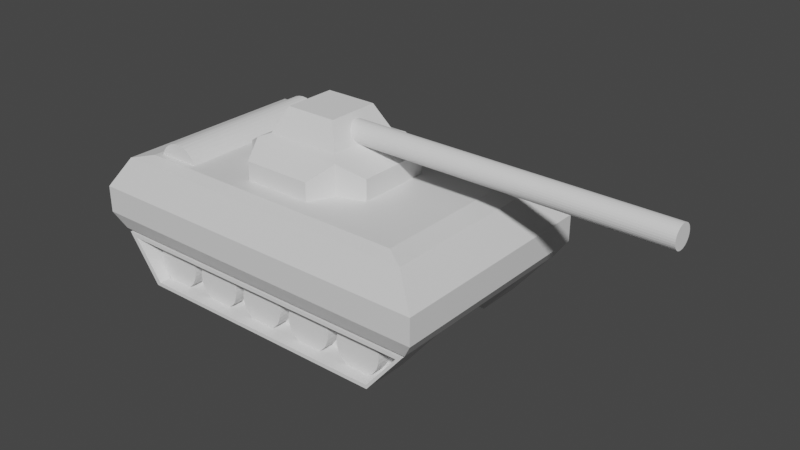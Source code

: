 # Source: Tank.blend  (saved by Blender 3.2.14; exported with 4.5.12 LTS)
import bpy
from mathutils import Matrix  # noqa: F401  (used for matrix-valued properties, if any)

bpy.ops.wm.read_factory_settings(use_empty=True)
scene = bpy.context.scene
scene.name = 'Scene'

# ---- collections
col_collection = bpy.data.collections.new('Collection'); scene.collection.children.link(col_collection)

# ---- materials (node trees are filled in below, after node groups)
mat_material = bpy.data.materials.new('Material')
mat_material.alpha_threshold = 0.0
mat_material.use_transparent_shadow = False
mat_material.line_color = (0.0, 0.0, 0.0, 1.0)

# ---- material node trees
mat_material.use_nodes = True; mat_material.node_tree.nodes.clear()
_N = mat_material.node_tree.nodes; _L = mat_material.node_tree.links
n0 = _N.new('ShaderNodeOutputMaterial'); n0.name = 'Material Output'; n0.location = (300, 300)
n1 = _N.new('ShaderNodeBsdfPrincipled'); n1.name = 'Principled BSDF'; n1.location = (10, 300)
n1.distribution = 'GGX'
n1.subsurface_method = 'RANDOM_WALK_SKIN'
n1.inputs[2].default_value = 0.4
n1.inputs[3].default_value = 1.45
n1.inputs[27].default_value = (0.0, 0.0, 0.0, 1.0)
n1.inputs[28].default_value = 1.0
_L.new(n1.outputs[0], n0.inputs[0])
n0.is_active_output = True

# ---- world
world_world = bpy.data.worlds.new('World'); scene.world = world_world
world_world.use_nodes = True; world_world.node_tree.nodes.clear()
_N = world_world.node_tree.nodes; _L = world_world.node_tree.links
n0 = _N.new('ShaderNodeOutputWorld'); n0.name = 'World Output'; n0.location = (300, 300)
n1 = _N.new('ShaderNodeBackground'); n1.name = 'Background'; n1.location = (10, 300)
n1.inputs[0].default_value = (0.05088, 0.05088, 0.05088, 1.0)
_L.new(n1.outputs[0], n0.inputs[0])
n0.is_active_output = True
world_world.color = (0.05088, 0.05088, 0.05088)
world_world.use_sun_shadow = False
world_world.sun_shadow_jitter_overblur = 0.0

# ---- meshes
me_cube = bpy.data.meshes.new('Cube')
me_cube.from_pydata([(0.7772, 0.7772, 2.748), (0.9406, 0.9406, 1.075), (0.7772, -0.7772, 2.748), (0.9406, -0.9406, 1.075), (-0.7772, 0.7772, 2.748), (-0.9406, 0.9406, 1.075), (-0.7772, -0.7772, 2.748), (-0.9406, -0.9406, 1.075), (1.0, -1.0, 2.0), (-1.0, -1.0, 2.0), (1.0, 1.0, 2.0), (-1.0, 1.0, 2.0), (0.8852, -0.8852, 2.657), (-0.8852, -0.8852, 2.657), (0.8852, 0.8852, 2.657), (-0.8852, 0.8852, 2.657), (-1.0, 1.0, 1.428), (-1.0, -1.0, 1.428), (1.0, 1.0, 1.428), (1.0, -1.0, 1.428)], [], [(0, 4, 6, 2), (19, 8, 9, 17), (17, 9, 11, 16), (5, 1, 3, 7), (18, 10, 8, 19), (16, 11, 10, 18), (12, 13, 9, 8), (14, 12, 8, 10), (13, 15, 11, 9), (15, 14, 10, 11), (2, 6, 13, 12), (0, 2, 12, 14), (6, 4, 15, 13), (4, 0, 14, 15), (5, 7, 17, 16), (1, 5, 16, 18), (7, 3, 19, 17), (3, 1, 18, 19)])
_uv = me_cube.uv_layers.new(name='UVMap')
_uv.uv.foreach_set('vector', [0.656, 0.531, 0.844, 0.531, 0.844, 0.719, 0.656, 0.719, 0.375, 0.75, 0.625, 0.75, 0.625, 1.0, 0.375, 1.0, 0.375, 0.0, 0.625, 0.0, 0.625, 0.25, 0.375, 0.25, 0.1324, 0.5074, 0.3676, 0.5074, 0.3676, 0.7426, 0.1324, 0.7426, 0.375, 0.5, 0.625, 0.5, 0.625, 0.75, 0.375, 0.75, 0.375, 0.25, 0.625, 0.25, 0.625, 0.5, 0.375, 0.5, 0.6393, 0.7357, 0.8607, 0.7357, 0.875, 0.75, 0.625, 0.75, 0.6393, 0.5143, 0.6393, 0.7357, 0.625, 0.75, 0.625, 0.5, 0.8607, 0.7357, 0.8607, 0.5143, 0.875, 0.5, 0.875, 0.75, 0.8607, 0.5143, 0.6393, 0.5143, 0.625, 0.5, 0.875, 0.5, 0.656, 0.719, 0.844, 0.719, 0.8607, 0.7357, 0.6393, 0.7357, 0.656, 0.531, 0.656, 0.719, 0.6393, 0.7357, 0.6393, 0.5143, 0.844, 0.719, 0.844, 0.531, 0.8607, 0.5143, 0.8607, 0.7357, 0.844, 0.531, 0.656, 0.531, 0.6393, 0.5143, 0.8607, 0.5143, 0.1324, 0.5074, 0.1324, 0.7426, 0.125, 0.75, 0.125, 0.5, 0.3676, 0.5074, 0.1324, 0.5074, 0.125, 0.5, 0.375, 0.5, 0.1324, 0.7426, 0.3676, 0.7426, 0.375, 0.75, 0.125, 0.75, 0.3676, 0.7426, 0.3676, 0.5074, 0.375, 0.5, 0.375, 0.75])
me_cube.materials.append(mat_material)
me_cube.use_mirror_vertex_groups = False
me_cube.update()
me_cylinder = bpy.data.meshes.new('Cylinder')
me_cylinder.from_pydata([(-5.058, -3.935, -1.0), (-5.058, -3.935, 1.0), (-4.863, -3.954, -1.0), (-4.863, -3.954, 1.0), (-4.675, -4.011, -1.0), (-4.675, -4.011, 1.0), (-4.503, -4.103, -1.0), (-4.503, -4.103, 1.0), (-4.351, -4.228, -1.0), (-4.351, -4.228, 1.0), (-4.227, -4.379, -1.0), (-4.227, -4.379, 1.0), (-4.134, -4.552, -1.0), (-4.134, -4.552, 1.0), (-4.077, -4.74, -1.0), (-4.077, -4.74, 1.0), (-4.058, -4.935, -1.0), (-4.058, -4.935, 1.0), (-4.077, -5.13, -1.0), (-4.077, -5.13, 1.0), (-4.134, -5.318, -1.0), (-4.134, -5.318, 1.0), (-4.227, -5.49, -1.0), (-4.227, -5.49, 1.0), (-4.351, -5.642, -1.0), (-4.351, -5.642, 1.0), (-4.503, -5.766, -1.0), (-4.503, -5.766, 1.0), (-4.675, -5.859, -1.0), (-4.675, -5.859, 1.0), (-4.863, -5.916, -1.0), (-4.863, -5.916, 1.0), (-5.058, -5.935, -1.0), (-5.058, -5.935, 1.0), (-5.253, -5.916, -1.0), (-5.253, -5.916, 1.0), (-5.441, -5.859, -1.0), (-5.441, -5.859, 1.0), (-5.614, -5.766, -1.0), (-5.614, -5.766, 1.0), (-5.765, -5.642, -1.0), (-5.765, -5.642, 1.0), (-5.89, -5.49, -1.0), (-5.89, -5.49, 1.0), (-5.982, -5.318, -1.0), (-5.982, -5.318, 1.0), (-6.039, -5.13, -1.0), (-6.039, -5.13, 1.0), (-6.058, -4.935, -1.0), (-6.058, -4.935, 1.0), (-6.039, -4.74, -1.0), (-6.039, -4.74, 1.0), (-5.982, -4.552, -1.0), (-5.982, -4.552, 1.0), (-5.89, -4.379, -1.0), (-5.89, -4.379, 1.0), (-5.765, -4.228, -1.0), (-5.765, -4.228, 1.0), (-5.614, -4.103, -1.0), (-5.614, -4.103, 1.0), (-5.441, -4.011, -1.0), (-5.441, -4.011, 1.0), (-5.253, -3.954, -1.0), (-5.253, -3.954, 1.0)], [], [(0, 1, 3, 2), (2, 3, 5, 4), (4, 5, 7, 6), (6, 7, 9, 8), (8, 9, 11, 10), (10, 11, 13, 12), (12, 13, 15, 14), (14, 15, 17, 16), (16, 17, 19, 18), (18, 19, 21, 20), (20, 21, 23, 22), (22, 23, 25, 24), (24, 25, 27, 26), (26, 27, 29, 28), (28, 29, 31, 30), (30, 31, 33, 32), (32, 33, 35, 34), (34, 35, 37, 36), (36, 37, 39, 38), (38, 39, 41, 40), (40, 41, 43, 42), (42, 43, 45, 44), (44, 45, 47, 46), (46, 47, 49, 48), (48, 49, 51, 50), (50, 51, 53, 52), (52, 53, 55, 54), (54, 55, 57, 56), (56, 57, 59, 58), (58, 59, 61, 60), (3, 1, 63, 61, 59, 57, 55, 53, 51, 49, 47, 45, 43, 41, 39, 37, 35, 33, 31, 29, 27, 25, 23, 21, 19, 17, 15, 13, 11, 9, 7, 5), (60, 61, 63, 62), (62, 63, 1, 0), (0, 2, 4, 6, 8, 10, 12, 14, 16, 18, 20, 22, 24, 26, 28, 30, 32, 34, 36, 38, 40, 42, 44, 46, 48, 50, 52, 54, 56, 58, 60, 62)])
_uv = me_cylinder.uv_layers.new(name='UVMap')
_uv.uv.foreach_set('vector', [1.0, 0.5, 1.0, 1.0, 0.9688, 1.0, 0.9688, 0.5, 0.9688, 0.5, 0.9688, 1.0, 0.9375, 1.0, 0.9375, 0.5, 0.9375, 0.5, 0.9375, 1.0, 0.9062, 1.0, 0.9062, 0.5, 0.9062, 0.5, 0.9062, 1.0, 0.875, 1.0, 0.875, 0.5, 0.875, 0.5, 0.875, 1.0, 0.8438, 1.0, 0.8438, 0.5, 0.8438, 0.5, 0.8438, 1.0, 0.8125, 1.0, 0.8125, 0.5, 0.8125, 0.5, 0.8125, 1.0, 0.7812, 1.0, 0.7812, 0.5, 0.7812, 0.5, 0.7812, 1.0, 0.75, 1.0, 0.75, 0.5, 0.75, 0.5, 0.75, 1.0, 0.7188, 1.0, 0.7188, 0.5, 0.7188, 0.5, 0.7188, 1.0, 0.6875, 1.0, 0.6875, 0.5, 0.6875, 0.5, 0.6875, 1.0, 0.6562, 1.0, 0.6562, 0.5, 0.6562, 0.5, 0.6562, 1.0, 0.625, 1.0, 0.625, 0.5, 0.625, 0.5, 0.625, 1.0, 0.5938, 1.0, 0.5938, 0.5, 0.5938, 0.5, 0.5938, 1.0, 0.5625, 1.0, 0.5625, 0.5, 0.5625, 0.5, 0.5625, 1.0, 0.5312, 1.0, 0.5312, 0.5, 0.5312, 0.5, 0.5312, 1.0, 0.5, 1.0, 0.5, 0.5, 0.5, 0.5, 0.5, 1.0, 0.4688, 1.0, 0.4688, 0.5, 0.4688, 0.5, 0.4688, 1.0, 0.4375, 1.0, 0.4375, 0.5, 0.4375, 0.5, 0.4375, 1.0, 0.4062, 1.0, 0.4062, 0.5, 0.4062, 0.5, 0.4062, 1.0, 0.375, 1.0, 0.375, 0.5, 0.375, 0.5, 0.375, 1.0, 0.3438, 1.0, 0.3438, 0.5, 0.3438, 0.5, 0.3438, 1.0, 0.3125, 1.0, 0.3125, 0.5, 0.3125, 0.5, 0.3125, 1.0, 0.2812, 1.0, 0.2812, 0.5, 0.2812, 0.5, 0.2812, 1.0, 0.25, 1.0, 0.25, 0.5, 0.25, 0.5, 0.25, 1.0, 0.2188, 1.0, 0.2188, 0.5, 0.2188, 0.5, 0.2188, 1.0, 0.1875, 1.0, 0.1875, 0.5, 0.1875, 0.5, 0.1875, 1.0, 0.1562, 1.0, 0.1562, 0.5, 0.1562, 0.5, 0.1562, 1.0, 0.125, 1.0, 0.125, 0.5, 0.125, 0.5, 0.125, 1.0, 0.09375, 1.0, 0.09375, 0.5, 0.09375, 0.5, 0.09375, 1.0, 0.0625, 1.0, 0.0625, 0.5, 0.2968, 0.4854, 0.25, 0.49, 0.2032, 0.4854, 0.1582, 0.4717, 0.1167, 0.4496, 0.08029, 0.4197, 0.05045, 0.3833, 0.02827, 0.3418, 0.01461, 0.2968, 0.01, 0.25, 0.01461, 0.2032, 0.02827, 0.1582, 0.05045, 0.1167, 0.08029, 0.08029, 0.1167, 0.05045, 0.1582, 0.02827, 0.2032, 0.01461, 0.25, 0.01, 0.2968, 0.01461, 0.3418, 0.02827, 0.3833, 0.05045, 0.4197, 0.08029, 0.4496, 0.1167, 0.4717, 0.1582, 0.4854, 0.2032, 0.49, 0.25, 0.4854, 0.2968, 0.4717, 0.3418, 0.4496, 0.3833, 0.4197, 0.4197, 0.3833, 0.4496, 0.3418, 0.4717, 0.0625, 0.5, 0.0625, 1.0, 0.03125, 1.0, 0.03125, 0.5, 0.03125, 0.5, 0.03125, 1.0, 0.0, 1.0, 0.0, 0.5, 0.75, 0.49, 0.7968, 0.4854, 0.8418, 0.4717, 0.8833, 0.4496, 0.9197, 0.4197, 0.9496, 0.3833, 0.9717, 0.3418, 0.9854, 0.2968, 0.99, 0.25, 0.9854, 0.2032, 0.9717, 0.1582, 0.9496, 0.1167, 0.9197, 0.08029, 0.8833, 0.05045, 0.8418, 0.02827, 0.7968, 0.01461, 0.75, 0.01, 0.7032, 0.01461, 0.6582, 0.02827, 0.6167, 0.05045, 0.5803, 0.08029, 0.5504, 0.1167, 0.5283, 0.1582, 0.5146, 0.2032, 0.51, 0.25, 0.5146, 0.2968, 0.5283, 0.3418, 0.5504, 0.3833, 0.5803, 0.4197, 0.6167, 0.4496, 0.6582, 0.4717, 0.7032, 0.4854])
me_cylinder.update()
me_cylinder_001 = bpy.data.meshes.new('Cylinder.001')
me_cylinder_001.from_pydata([(-15.48, 1.0, -1.889), (-15.48, 1.0, 0.1114), (-15.28, 0.9808, -1.889), (-15.28, 0.9808, 0.1114), (-15.09, 0.9239, -1.889), (-15.09, 0.9239, 0.1114), (-14.92, 0.8315, -1.889), (-14.92, 0.8315, 0.1114), (-14.77, 0.7071, -1.889), (-14.77, 0.7071, 0.1114), (-14.64, 0.5556, -1.889), (-14.64, 0.5556, 0.1114), (-14.55, 0.3827, -1.889), (-14.55, 0.3827, 0.1114), (-14.5, 0.1951, -1.889), (-14.5, 0.1951, 0.1114), (-14.48, 2.161e-06, -1.889), (-14.48, 2.161e-06, 0.1114), (-14.5, -0.1951, -1.889), (-14.5, -0.1951, 0.1114), (-14.55, -0.3827, -1.889), (-14.55, -0.3827, 0.1114), (-14.64, -0.5556, -1.889), (-14.64, -0.5556, 0.1114), (-14.77, -0.7071, -1.889), (-14.77, -0.7071, 0.1114), (-14.92, -0.8315, -1.889), (-14.92, -0.8315, 0.1114), (-15.09, -0.9239, -1.889), (-15.09, -0.9239, 0.1114), (-15.28, -0.9808, -1.889), (-15.28, -0.9808, 0.1114), (-15.48, -1.0, -1.889), (-15.48, -1.0, 0.1114), (-15.67, -0.9808, -1.889), (-15.67, -0.9808, 0.1114), (-15.86, -0.9239, -1.889), (-15.86, -0.9239, 0.1114), (-16.03, -0.8315, -1.889), (-16.03, -0.8315, 0.1114), (-16.18, -0.7071, -1.889), (-16.18, -0.7071, 0.1114), (-16.31, -0.5556, -1.889), (-16.31, -0.5556, 0.1114), (-16.4, -0.3827, -1.889), (-16.4, -0.3827, 0.1114), (-16.46, -0.1951, -1.889), (-16.46, -0.1951, 0.1114), (-16.48, 2.217e-06, -1.889), (-16.48, 2.217e-06, 0.1114), (-16.46, 0.1951, -1.889), (-16.46, 0.1951, 0.1114), (-16.4, 0.3827, -1.889), (-16.4, 0.3827, 0.1114), (-16.31, 0.5556, -1.889), (-16.31, 0.5556, 0.1114), (-16.18, 0.7071, -1.889), (-16.18, 0.7071, 0.1114), (-16.03, 0.8315, -1.889), (-16.03, 0.8315, 0.1114), (-15.86, 0.9239, -1.889), (-15.86, 0.9239, 0.1114), (-15.67, 0.9808, -1.889), (-15.67, 0.9808, 0.1114)], [], [(0, 1, 3, 2), (2, 3, 5, 4), (4, 5, 7, 6), (6, 7, 9, 8), (8, 9, 11, 10), (10, 11, 13, 12), (12, 13, 15, 14), (14, 15, 17, 16), (16, 17, 19, 18), (18, 19, 21, 20), (20, 21, 23, 22), (22, 23, 25, 24), (24, 25, 27, 26), (26, 27, 29, 28), (28, 29, 31, 30), (30, 31, 33, 32), (32, 33, 35, 34), (34, 35, 37, 36), (36, 37, 39, 38), (38, 39, 41, 40), (40, 41, 43, 42), (42, 43, 45, 44), (44, 45, 47, 46), (46, 47, 49, 48), (48, 49, 51, 50), (50, 51, 53, 52), (52, 53, 55, 54), (54, 55, 57, 56), (56, 57, 59, 58), (58, 59, 61, 60), (3, 1, 63, 61, 59, 57, 55, 53, 51, 49, 47, 45, 43, 41, 39, 37, 35, 33, 31, 29, 27, 25, 23, 21, 19, 17, 15, 13, 11, 9, 7, 5), (60, 61, 63, 62), (62, 63, 1, 0), (0, 2, 4, 6, 8, 10, 12, 14, 16, 18, 20, 22, 24, 26, 28, 30, 32, 34, 36, 38, 40, 42, 44, 46, 48, 50, 52, 54, 56, 58, 60, 62)])
_uv = me_cylinder_001.uv_layers.new(name='UVMap')
_uv.uv.foreach_set('vector', [1.0, 0.5, 1.0, 1.0, 0.9688, 1.0, 0.9688, 0.5, 0.9688, 0.5, 0.9688, 1.0, 0.9375, 1.0, 0.9375, 0.5, 0.9375, 0.5, 0.9375, 1.0, 0.9062, 1.0, 0.9062, 0.5, 0.9062, 0.5, 0.9062, 1.0, 0.875, 1.0, 0.875, 0.5, 0.875, 0.5, 0.875, 1.0, 0.8438, 1.0, 0.8438, 0.5, 0.8438, 0.5, 0.8438, 1.0, 0.8125, 1.0, 0.8125, 0.5, 0.8125, 0.5, 0.8125, 1.0, 0.7812, 1.0, 0.7812, 0.5, 0.7812, 0.5, 0.7812, 1.0, 0.75, 1.0, 0.75, 0.5, 0.75, 0.5, 0.75, 1.0, 0.7188, 1.0, 0.7188, 0.5, 0.7188, 0.5, 0.7188, 1.0, 0.6875, 1.0, 0.6875, 0.5, 0.6875, 0.5, 0.6875, 1.0, 0.6562, 1.0, 0.6562, 0.5, 0.6562, 0.5, 0.6562, 1.0, 0.625, 1.0, 0.625, 0.5, 0.625, 0.5, 0.625, 1.0, 0.5938, 1.0, 0.5938, 0.5, 0.5938, 0.5, 0.5938, 1.0, 0.5625, 1.0, 0.5625, 0.5, 0.5625, 0.5, 0.5625, 1.0, 0.5312, 1.0, 0.5312, 0.5, 0.5312, 0.5, 0.5312, 1.0, 0.5, 1.0, 0.5, 0.5, 0.5, 0.5, 0.5, 1.0, 0.4688, 1.0, 0.4688, 0.5, 0.4688, 0.5, 0.4688, 1.0, 0.4375, 1.0, 0.4375, 0.5, 0.4375, 0.5, 0.4375, 1.0, 0.4062, 1.0, 0.4062, 0.5, 0.4062, 0.5, 0.4062, 1.0, 0.375, 1.0, 0.375, 0.5, 0.375, 0.5, 0.375, 1.0, 0.3438, 1.0, 0.3438, 0.5, 0.3438, 0.5, 0.3438, 1.0, 0.3125, 1.0, 0.3125, 0.5, 0.3125, 0.5, 0.3125, 1.0, 0.2812, 1.0, 0.2812, 0.5, 0.2812, 0.5, 0.2812, 1.0, 0.25, 1.0, 0.25, 0.5, 0.25, 0.5, 0.25, 1.0, 0.2188, 1.0, 0.2188, 0.5, 0.2188, 0.5, 0.2188, 1.0, 0.1875, 1.0, 0.1875, 0.5, 0.1875, 0.5, 0.1875, 1.0, 0.1562, 1.0, 0.1562, 0.5, 0.1562, 0.5, 0.1562, 1.0, 0.125, 1.0, 0.125, 0.5, 0.125, 0.5, 0.125, 1.0, 0.09375, 1.0, 0.09375, 0.5, 0.09375, 0.5, 0.09375, 1.0, 0.0625, 1.0, 0.0625, 0.5, 0.2968, 0.4854, 0.25, 0.49, 0.2032, 0.4854, 0.1582, 0.4717, 0.1167, 0.4496, 0.08029, 0.4197, 0.05045, 0.3833, 0.02827, 0.3418, 0.01461, 0.2968, 0.01, 0.25, 0.01461, 0.2032, 0.02827, 0.1582, 0.05045, 0.1167, 0.08029, 0.08029, 0.1167, 0.05045, 0.1582, 0.02827, 0.2032, 0.01461, 0.25, 0.01, 0.2968, 0.01461, 0.3418, 0.02827, 0.3833, 0.05045, 0.4197, 0.08029, 0.4496, 0.1167, 0.4717, 0.1582, 0.4854, 0.2032, 0.49, 0.25, 0.4854, 0.2968, 0.4717, 0.3418, 0.4496, 0.3833, 0.4197, 0.4197, 0.3833, 0.4496, 0.3418, 0.4717, 0.0625, 0.5, 0.0625, 1.0, 0.03125, 1.0, 0.03125, 0.5, 0.03125, 0.5, 0.03125, 1.0, 0.0, 1.0, 0.0, 0.5, 0.75, 0.49, 0.7968, 0.4854, 0.8418, 0.4717, 0.8833, 0.4496, 0.9197, 0.4197, 0.9496, 0.3833, 0.9717, 0.3418, 0.9854, 0.2968, 0.99, 0.25, 0.9854, 0.2032, 0.9717, 0.1582, 0.9496, 0.1167, 0.9197, 0.08029, 0.8833, 0.05045, 0.8418, 0.02827, 0.7968, 0.01461, 0.75, 0.01, 0.7032, 0.01461, 0.6582, 0.02827, 0.6167, 0.05045, 0.5803, 0.08029, 0.5504, 0.1167, 0.5283, 0.1582, 0.5146, 0.2032, 0.51, 0.25, 0.5146, 0.2968, 0.5283, 0.3418, 0.5504, 0.3833, 0.5803, 0.4197, 0.6167, 0.4496, 0.6582, 0.4717, 0.7032, 0.4854])
me_cylinder_001.update()
me_cube_001 = bpy.data.meshes.new('Cube.001')
me_cube_001.from_pydata([(-1.0, -1.0, 1.394), (-1.0, -1.0, 3.394), (-1.0, 1.0, 1.394), (-1.0, 1.0, 3.394), (1.0, -1.0, 1.394), (1.0, -1.0, 3.394), (1.0, 1.0, 1.394), (1.0, 1.0, 3.394), (-1.467, 0.7231, 1.671), (-1.467, -0.7231, 1.671), (-1.467, -0.7231, 3.117), (-1.467, 0.7231, 3.117), (-0.7411, -1.514, 1.653), (-0.7411, -1.514, 3.136), (0.7411, -1.514, 3.136), (0.7411, -1.514, 1.653), (-0.6626, 1.52, 3.057), (-0.6626, 1.52, 1.732), (0.6626, 1.52, 1.732), (0.6626, 1.52, 3.057), (1.567, 0.7928, 3.187), (1.567, 0.7928, 1.602), (1.567, -0.7928, 1.602), (1.567, -0.7928, 3.187), (-0.8081, -0.8081, 3.474), (-0.8081, 0.8081, 3.474), (0.8081, 0.8081, 3.474), (0.8081, -0.8081, 3.474), (-1.0, -1.0, 3.394), (-1.0, 1.0, 3.394), (1.0, 1.0, 3.394), (1.0, -1.0, 3.394), (-0.56, -0.56, 3.999), (-0.56, 0.56, 3.999), (0.56, 0.56, 3.999), (0.56, -0.56, 3.999)], [], [(1, 3, 11, 10), (7, 6, 18, 19), (7, 5, 23, 20), (5, 1, 13, 14), (2, 6, 4, 0), (5, 7, 30, 31), (9, 10, 11, 8), (2, 0, 9, 8), (3, 2, 8, 11), (0, 1, 10, 9), (15, 14, 13, 12), (4, 5, 14, 15), (1, 0, 12, 13), (0, 4, 15, 12), (17, 16, 19, 18), (6, 2, 17, 18), (3, 7, 19, 16), (2, 3, 16, 17), (21, 20, 23, 22), (6, 7, 20, 21), (5, 4, 22, 23), (4, 6, 21, 22), (26, 25, 33, 34), (3, 1, 28, 29), (1, 5, 31, 28), (7, 3, 29, 30), (24, 25, 29, 28), (25, 26, 30, 29), (26, 27, 31, 30), (27, 24, 28, 31), (34, 33, 32, 35), (27, 26, 34, 35), (25, 24, 32, 33), (24, 27, 35, 32)])
_uv = me_cube_001.uv_layers.new(name='UVMap')
_uv.uv.foreach_set('vector', [0.875, 0.75, 0.875, 0.5, 0.875, 0.5, 0.875, 0.75, 0.625, 0.5, 0.375, 0.5, 0.375, 0.5, 0.625, 0.5, 0.625, 0.5, 0.625, 0.75, 0.625, 0.75, 0.625, 0.5, 0.625, 0.75, 0.875, 0.75, 0.875, 0.75, 0.625, 0.75, 0.125, 0.5, 0.375, 0.5, 0.375, 0.75, 0.125, 0.75, 0.625, 0.75, 0.625, 0.5, 0.625, 0.5, 0.625, 0.75, 0.375, 0.0, 0.625, 0.0, 0.625, 0.25, 0.375, 0.25, 0.125, 0.5, 0.125, 0.75, 0.125, 0.75, 0.125, 0.5, 0.625, 0.25, 0.375, 0.25, 0.375, 0.25, 0.625, 0.25, 0.375, 1.0, 0.625, 1.0, 0.625, 1.0, 0.375, 1.0, 0.375, 0.75, 0.625, 0.75, 0.625, 1.0, 0.375, 1.0, 0.375, 0.75, 0.625, 0.75, 0.625, 0.75, 0.375, 0.75, 0.625, 1.0, 0.375, 1.0, 0.375, 1.0, 0.625, 1.0, 0.125, 0.75, 0.375, 0.75, 0.375, 0.75, 0.125, 0.75, 0.375, 0.25, 0.625, 0.25, 0.625, 0.5, 0.375, 0.5, 0.375, 0.5, 0.125, 0.5, 0.125, 0.5, 0.375, 0.5, 0.875, 0.5, 0.625, 0.5, 0.625, 0.5, 0.875, 0.5, 0.375, 0.25, 0.625, 0.25, 0.625, 0.25, 0.375, 0.25, 0.375, 0.5, 0.625, 0.5, 0.625, 0.75, 0.375, 0.75, 0.375, 0.5, 0.625, 0.5, 0.625, 0.5, 0.375, 0.5, 0.625, 0.75, 0.375, 0.75, 0.375, 0.75, 0.625, 0.75, 0.375, 0.75, 0.375, 0.5, 0.375, 0.5, 0.375, 0.75, 0.649, 0.524, 0.851, 0.524, 0.851, 0.524, 0.649, 0.524, 0.875, 0.5, 0.875, 0.75, 0.875, 0.75, 0.875, 0.5, 0.875, 0.75, 0.625, 0.75, 0.625, 0.75, 0.875, 0.75, 0.625, 0.5, 0.875, 0.5, 0.875, 0.5, 0.625, 0.5, 0.851, 0.726, 0.851, 0.524, 0.875, 0.5, 0.875, 0.75, 0.851, 0.524, 0.649, 0.524, 0.625, 0.5, 0.875, 0.5, 0.649, 0.524, 0.649, 0.726, 0.625, 0.75, 0.625, 0.5, 0.649, 0.726, 0.851, 0.726, 0.875, 0.75, 0.625, 0.75, 0.649, 0.524, 0.851, 0.524, 0.851, 0.726, 0.649, 0.726, 0.649, 0.726, 0.649, 0.524, 0.649, 0.524, 0.649, 0.726, 0.851, 0.524, 0.851, 0.726, 0.851, 0.726, 0.851, 0.524, 0.851, 0.726, 0.649, 0.726, 0.649, 0.726, 0.851, 0.726])
me_cube_001.update()
me_cylinder_002 = bpy.data.meshes.new('Cylinder.002')
me_cylinder_002.from_pydata([(-1.0, -3.991, -9.35), (-1.0, -3.991, -7.35), (-0.8049, -4.01, -9.35), (-0.8049, -4.01, -7.35), (-0.6173, -4.067, -9.35), (-0.6173, -4.067, -7.35), (-0.4444, -4.159, -9.35), (-0.4444, -4.159, -7.35), (-0.2929, -4.283, -9.35), (-0.2929, -4.283, -7.35), (-0.1685, -4.435, -9.35), (-0.1685, -4.435, -7.35), (-0.07612, -4.608, -9.35), (-0.07612, -4.608, -7.35), (-0.01921, -4.795, -9.35), (-0.01921, -4.795, -7.35), (1.788e-07, -4.991, -9.35), (1.788e-07, -4.991, -7.35), (-0.01921, -5.186, -9.35), (-0.01921, -5.186, -7.35), (-0.07612, -5.373, -9.35), (-0.07612, -5.373, -7.35), (-0.1685, -5.546, -9.35), (-0.1685, -5.546, -7.35), (-0.2929, -5.698, -9.35), (-0.2929, -5.698, -7.35), (-0.4444, -5.822, -9.35), (-0.4444, -5.822, -7.35), (-0.6173, -5.914, -9.35), (-0.6173, -5.914, -7.35), (-0.8049, -5.971, -9.35), (-0.8049, -5.971, -7.35), (-1.0, -5.991, -9.35), (-1.0, -5.991, -7.35), (-1.195, -5.971, -9.35), (-1.195, -5.971, -7.35), (-1.383, -5.914, -9.35), (-1.383, -5.914, -7.35), (-1.556, -5.822, -9.35), (-1.556, -5.822, -7.35), (-1.707, -5.698, -9.35), (-1.707, -5.698, -7.35), (-1.831, -5.546, -9.35), (-1.831, -5.546, -7.35), (-1.924, -5.373, -9.35), (-1.924, -5.373, -7.35), (-1.981, -5.186, -9.35), (-1.981, -5.186, -7.35), (-2.0, -4.991, -9.35), (-2.0, -4.991, -7.35), (-1.981, -4.795, -9.35), (-1.981, -4.795, -7.35), (-1.924, -4.608, -9.35), (-1.924, -4.608, -7.35), (-1.831, -4.435, -9.35), (-1.831, -4.435, -7.35), (-1.707, -4.283, -9.35), (-1.707, -4.283, -7.35), (-1.556, -4.159, -9.35), (-1.556, -4.159, -7.35), (-1.383, -4.067, -9.35), (-1.383, -4.067, -7.35), (-1.195, -4.01, -9.35), (-1.195, -4.01, -7.35)], [], [(0, 1, 3, 2), (2, 3, 5, 4), (4, 5, 7, 6), (6, 7, 9, 8), (8, 9, 11, 10), (10, 11, 13, 12), (12, 13, 15, 14), (14, 15, 17, 16), (16, 17, 19, 18), (18, 19, 21, 20), (20, 21, 23, 22), (22, 23, 25, 24), (24, 25, 27, 26), (26, 27, 29, 28), (28, 29, 31, 30), (30, 31, 33, 32), (32, 33, 35, 34), (34, 35, 37, 36), (36, 37, 39, 38), (38, 39, 41, 40), (40, 41, 43, 42), (42, 43, 45, 44), (44, 45, 47, 46), (46, 47, 49, 48), (48, 49, 51, 50), (50, 51, 53, 52), (52, 53, 55, 54), (54, 55, 57, 56), (56, 57, 59, 58), (58, 59, 61, 60), (3, 1, 63, 61, 59, 57, 55, 53, 51, 49, 47, 45, 43, 41, 39, 37, 35, 33, 31, 29, 27, 25, 23, 21, 19, 17, 15, 13, 11, 9, 7, 5), (60, 61, 63, 62), (62, 63, 1, 0), (0, 2, 4, 6, 8, 10, 12, 14, 16, 18, 20, 22, 24, 26, 28, 30, 32, 34, 36, 38, 40, 42, 44, 46, 48, 50, 52, 54, 56, 58, 60, 62)])
_uv = me_cylinder_002.uv_layers.new(name='UVMap')
_uv.uv.foreach_set('vector', [1.0, 0.5, 1.0, 1.0, 0.9688, 1.0, 0.9688, 0.5, 0.9688, 0.5, 0.9688, 1.0, 0.9375, 1.0, 0.9375, 0.5, 0.9375, 0.5, 0.9375, 1.0, 0.9062, 1.0, 0.9062, 0.5, 0.9062, 0.5, 0.9062, 1.0, 0.875, 1.0, 0.875, 0.5, 0.875, 0.5, 0.875, 1.0, 0.8438, 1.0, 0.8438, 0.5, 0.8438, 0.5, 0.8438, 1.0, 0.8125, 1.0, 0.8125, 0.5, 0.8125, 0.5, 0.8125, 1.0, 0.7812, 1.0, 0.7812, 0.5, 0.7812, 0.5, 0.7812, 1.0, 0.75, 1.0, 0.75, 0.5, 0.75, 0.5, 0.75, 1.0, 0.7188, 1.0, 0.7188, 0.5, 0.7188, 0.5, 0.7188, 1.0, 0.6875, 1.0, 0.6875, 0.5, 0.6875, 0.5, 0.6875, 1.0, 0.6562, 1.0, 0.6562, 0.5, 0.6562, 0.5, 0.6562, 1.0, 0.625, 1.0, 0.625, 0.5, 0.625, 0.5, 0.625, 1.0, 0.5938, 1.0, 0.5938, 0.5, 0.5938, 0.5, 0.5938, 1.0, 0.5625, 1.0, 0.5625, 0.5, 0.5625, 0.5, 0.5625, 1.0, 0.5312, 1.0, 0.5312, 0.5, 0.5312, 0.5, 0.5312, 1.0, 0.5, 1.0, 0.5, 0.5, 0.5, 0.5, 0.5, 1.0, 0.4688, 1.0, 0.4688, 0.5, 0.4688, 0.5, 0.4688, 1.0, 0.4375, 1.0, 0.4375, 0.5, 0.4375, 0.5, 0.4375, 1.0, 0.4062, 1.0, 0.4062, 0.5, 0.4062, 0.5, 0.4062, 1.0, 0.375, 1.0, 0.375, 0.5, 0.375, 0.5, 0.375, 1.0, 0.3438, 1.0, 0.3438, 0.5, 0.3438, 0.5, 0.3438, 1.0, 0.3125, 1.0, 0.3125, 0.5, 0.3125, 0.5, 0.3125, 1.0, 0.2812, 1.0, 0.2812, 0.5, 0.2812, 0.5, 0.2812, 1.0, 0.25, 1.0, 0.25, 0.5, 0.25, 0.5, 0.25, 1.0, 0.2188, 1.0, 0.2188, 0.5, 0.2188, 0.5, 0.2188, 1.0, 0.1875, 1.0, 0.1875, 0.5, 0.1875, 0.5, 0.1875, 1.0, 0.1562, 1.0, 0.1562, 0.5, 0.1562, 0.5, 0.1562, 1.0, 0.125, 1.0, 0.125, 0.5, 0.125, 0.5, 0.125, 1.0, 0.09375, 1.0, 0.09375, 0.5, 0.09375, 0.5, 0.09375, 1.0, 0.0625, 1.0, 0.0625, 0.5, 0.2968, 0.4854, 0.25, 0.49, 0.2032, 0.4854, 0.1582, 0.4717, 0.1167, 0.4496, 0.08029, 0.4197, 0.05045, 0.3833, 0.02827, 0.3418, 0.01461, 0.2968, 0.01, 0.25, 0.01461, 0.2032, 0.02827, 0.1582, 0.05045, 0.1167, 0.08029, 0.08029, 0.1167, 0.05045, 0.1582, 0.02827, 0.2032, 0.01461, 0.25, 0.01, 0.2968, 0.01461, 0.3418, 0.02827, 0.3833, 0.05045, 0.4197, 0.08029, 0.4496, 0.1167, 0.4717, 0.1582, 0.4854, 0.2032, 0.49, 0.25, 0.4854, 0.2968, 0.4717, 0.3418, 0.4496, 0.3833, 0.4197, 0.4197, 0.3833, 0.4496, 0.3418, 0.4717, 0.0625, 0.5, 0.0625, 1.0, 0.03125, 1.0, 0.03125, 0.5, 0.03125, 0.5, 0.03125, 1.0, 0.0, 1.0, 0.0, 0.5, 0.75, 0.49, 0.7968, 0.4854, 0.8418, 0.4717, 0.8833, 0.4496, 0.9197, 0.4197, 0.9496, 0.3833, 0.9717, 0.3418, 0.9854, 0.2968, 0.99, 0.25, 0.9854, 0.2032, 0.9717, 0.1582, 0.9496, 0.1167, 0.9197, 0.08029, 0.8833, 0.05045, 0.8418, 0.02827, 0.7968, 0.01461, 0.75, 0.01, 0.7032, 0.01461, 0.6582, 0.02827, 0.6167, 0.05045, 0.5803, 0.08029, 0.5504, 0.1167, 0.5283, 0.1582, 0.5146, 0.2032, 0.51, 0.25, 0.5146, 0.2968, 0.5283, 0.3418, 0.5504, 0.3833, 0.5803, 0.4197, 0.6167, 0.4496, 0.6582, 0.4717, 0.7032, 0.4854])
me_cylinder_002.update()
me_cylinder_003 = bpy.data.meshes.new('Cylinder.003')
me_cylinder_003.from_pydata([(-1.0, -1.58, -9.35), (-1.0, -1.58, -7.35), (-0.8049, -1.6, -9.35), (-0.8049, -1.6, -7.35), (-0.6173, -1.656, -9.35), (-0.6173, -1.656, -7.35), (-0.4444, -1.749, -9.35), (-0.4444, -1.749, -7.35), (-0.2929, -1.873, -9.35), (-0.2929, -1.873, -7.35), (-0.1685, -2.025, -9.35), (-0.1685, -2.025, -7.35), (-0.07612, -2.198, -9.35), (-0.07612, -2.198, -7.35), (-0.01921, -2.385, -9.35), (-0.01921, -2.385, -7.35), (1.192e-07, -2.58, -9.35), (1.192e-07, -2.58, -7.35), (-0.01921, -2.775, -9.35), (-0.01921, -2.775, -7.35), (-0.07612, -2.963, -9.35), (-0.07612, -2.963, -7.35), (-0.1685, -3.136, -9.35), (-0.1685, -3.136, -7.35), (-0.2929, -3.287, -9.35), (-0.2929, -3.287, -7.35), (-0.4444, -3.412, -9.35), (-0.4444, -3.412, -7.35), (-0.6173, -3.504, -9.35), (-0.6173, -3.504, -7.35), (-0.8049, -3.561, -9.35), (-0.8049, -3.561, -7.35), (-1.0, -3.58, -9.35), (-1.0, -3.58, -7.35), (-1.195, -3.561, -9.35), (-1.195, -3.561, -7.35), (-1.383, -3.504, -9.35), (-1.383, -3.504, -7.35), (-1.556, -3.412, -9.35), (-1.556, -3.412, -7.35), (-1.707, -3.287, -9.35), (-1.707, -3.287, -7.35), (-1.831, -3.136, -9.35), (-1.831, -3.136, -7.35), (-1.924, -2.963, -9.35), (-1.924, -2.963, -7.35), (-1.981, -2.775, -9.35), (-1.981, -2.775, -7.35), (-2.0, -2.58, -9.35), (-2.0, -2.58, -7.35), (-1.981, -2.385, -9.35), (-1.981, -2.385, -7.35), (-1.924, -2.198, -9.35), (-1.924, -2.198, -7.35), (-1.831, -2.025, -9.35), (-1.831, -2.025, -7.35), (-1.707, -1.873, -9.35), (-1.707, -1.873, -7.35), (-1.556, -1.749, -9.35), (-1.556, -1.749, -7.35), (-1.383, -1.656, -9.35), (-1.383, -1.656, -7.35), (-1.195, -1.6, -9.35), (-1.195, -1.6, -7.35)], [], [(0, 1, 3, 2), (2, 3, 5, 4), (4, 5, 7, 6), (6, 7, 9, 8), (8, 9, 11, 10), (10, 11, 13, 12), (12, 13, 15, 14), (14, 15, 17, 16), (16, 17, 19, 18), (18, 19, 21, 20), (20, 21, 23, 22), (22, 23, 25, 24), (24, 25, 27, 26), (26, 27, 29, 28), (28, 29, 31, 30), (30, 31, 33, 32), (32, 33, 35, 34), (34, 35, 37, 36), (36, 37, 39, 38), (38, 39, 41, 40), (40, 41, 43, 42), (42, 43, 45, 44), (44, 45, 47, 46), (46, 47, 49, 48), (48, 49, 51, 50), (50, 51, 53, 52), (52, 53, 55, 54), (54, 55, 57, 56), (56, 57, 59, 58), (58, 59, 61, 60), (3, 1, 63, 61, 59, 57, 55, 53, 51, 49, 47, 45, 43, 41, 39, 37, 35, 33, 31, 29, 27, 25, 23, 21, 19, 17, 15, 13, 11, 9, 7, 5), (60, 61, 63, 62), (62, 63, 1, 0), (0, 2, 4, 6, 8, 10, 12, 14, 16, 18, 20, 22, 24, 26, 28, 30, 32, 34, 36, 38, 40, 42, 44, 46, 48, 50, 52, 54, 56, 58, 60, 62)])
_uv = me_cylinder_003.uv_layers.new(name='UVMap')
_uv.uv.foreach_set('vector', [1.0, 0.5, 1.0, 1.0, 0.9688, 1.0, 0.9688, 0.5, 0.9688, 0.5, 0.9688, 1.0, 0.9375, 1.0, 0.9375, 0.5, 0.9375, 0.5, 0.9375, 1.0, 0.9062, 1.0, 0.9062, 0.5, 0.9062, 0.5, 0.9062, 1.0, 0.875, 1.0, 0.875, 0.5, 0.875, 0.5, 0.875, 1.0, 0.8438, 1.0, 0.8438, 0.5, 0.8438, 0.5, 0.8438, 1.0, 0.8125, 1.0, 0.8125, 0.5, 0.8125, 0.5, 0.8125, 1.0, 0.7812, 1.0, 0.7812, 0.5, 0.7812, 0.5, 0.7812, 1.0, 0.75, 1.0, 0.75, 0.5, 0.75, 0.5, 0.75, 1.0, 0.7188, 1.0, 0.7188, 0.5, 0.7188, 0.5, 0.7188, 1.0, 0.6875, 1.0, 0.6875, 0.5, 0.6875, 0.5, 0.6875, 1.0, 0.6562, 1.0, 0.6562, 0.5, 0.6562, 0.5, 0.6562, 1.0, 0.625, 1.0, 0.625, 0.5, 0.625, 0.5, 0.625, 1.0, 0.5938, 1.0, 0.5938, 0.5, 0.5938, 0.5, 0.5938, 1.0, 0.5625, 1.0, 0.5625, 0.5, 0.5625, 0.5, 0.5625, 1.0, 0.5312, 1.0, 0.5312, 0.5, 0.5312, 0.5, 0.5312, 1.0, 0.5, 1.0, 0.5, 0.5, 0.5, 0.5, 0.5, 1.0, 0.4688, 1.0, 0.4688, 0.5, 0.4688, 0.5, 0.4688, 1.0, 0.4375, 1.0, 0.4375, 0.5, 0.4375, 0.5, 0.4375, 1.0, 0.4062, 1.0, 0.4062, 0.5, 0.4062, 0.5, 0.4062, 1.0, 0.375, 1.0, 0.375, 0.5, 0.375, 0.5, 0.375, 1.0, 0.3438, 1.0, 0.3438, 0.5, 0.3438, 0.5, 0.3438, 1.0, 0.3125, 1.0, 0.3125, 0.5, 0.3125, 0.5, 0.3125, 1.0, 0.2812, 1.0, 0.2812, 0.5, 0.2812, 0.5, 0.2812, 1.0, 0.25, 1.0, 0.25, 0.5, 0.25, 0.5, 0.25, 1.0, 0.2188, 1.0, 0.2188, 0.5, 0.2188, 0.5, 0.2188, 1.0, 0.1875, 1.0, 0.1875, 0.5, 0.1875, 0.5, 0.1875, 1.0, 0.1562, 1.0, 0.1562, 0.5, 0.1562, 0.5, 0.1562, 1.0, 0.125, 1.0, 0.125, 0.5, 0.125, 0.5, 0.125, 1.0, 0.09375, 1.0, 0.09375, 0.5, 0.09375, 0.5, 0.09375, 1.0, 0.0625, 1.0, 0.0625, 0.5, 0.2968, 0.4854, 0.25, 0.49, 0.2032, 0.4854, 0.1582, 0.4717, 0.1167, 0.4496, 0.08029, 0.4197, 0.05045, 0.3833, 0.02827, 0.3418, 0.01461, 0.2968, 0.01, 0.25, 0.01461, 0.2032, 0.02827, 0.1582, 0.05045, 0.1167, 0.08029, 0.08029, 0.1167, 0.05045, 0.1582, 0.02827, 0.2032, 0.01461, 0.25, 0.01, 0.2968, 0.01461, 0.3418, 0.02827, 0.3833, 0.05045, 0.4197, 0.08029, 0.4496, 0.1167, 0.4717, 0.1582, 0.4854, 0.2032, 0.49, 0.25, 0.4854, 0.2968, 0.4717, 0.3418, 0.4496, 0.3833, 0.4197, 0.4197, 0.3833, 0.4496, 0.3418, 0.4717, 0.0625, 0.5, 0.0625, 1.0, 0.03125, 1.0, 0.03125, 0.5, 0.03125, 0.5, 0.03125, 1.0, 0.0, 1.0, 0.0, 0.5, 0.75, 0.49, 0.7968, 0.4854, 0.8418, 0.4717, 0.8833, 0.4496, 0.9197, 0.4197, 0.9496, 0.3833, 0.9717, 0.3418, 0.9854, 0.2968, 0.99, 0.25, 0.9854, 0.2032, 0.9717, 0.1582, 0.9496, 0.1167, 0.9197, 0.08029, 0.8833, 0.05045, 0.8418, 0.02827, 0.7968, 0.01461, 0.75, 0.01, 0.7032, 0.01461, 0.6582, 0.02827, 0.6167, 0.05045, 0.5803, 0.08029, 0.5504, 0.1167, 0.5283, 0.1582, 0.5146, 0.2032, 0.51, 0.25, 0.5146, 0.2968, 0.5283, 0.3418, 0.5504, 0.3833, 0.5803, 0.4197, 0.6167, 0.4496, 0.6582, 0.4717, 0.7032, 0.4854])
me_cylinder_003.update()
me_cylinder_004 = bpy.data.meshes.new('Cylinder.004')
me_cylinder_004.from_pydata([(-1.0, 0.8332, -9.35), (-1.0, 0.8332, -7.35), (-0.8049, 0.814, -9.35), (-0.8049, 0.814, -7.35), (-0.6173, 0.7571, -9.35), (-0.6173, 0.7571, -7.35), (-0.4444, 0.6647, -9.35), (-0.4444, 0.6647, -7.35), (-0.2929, 0.5403, -9.35), (-0.2929, 0.5403, -7.35), (-0.1685, 0.3888, -9.35), (-0.1685, 0.3888, -7.35), (-0.07612, 0.2159, -9.35), (-0.07612, 0.2159, -7.35), (-0.01921, 0.02831, -9.35), (-0.01921, 0.02831, -7.35), (0.0, -0.1668, -9.35), (0.0, -0.1668, -7.35), (-0.01921, -0.3619, -9.35), (-0.01921, -0.3619, -7.35), (-0.07612, -0.5495, -9.35), (-0.07612, -0.5495, -7.35), (-0.1685, -0.7224, -9.35), (-0.1685, -0.7224, -7.35), (-0.2929, -0.8739, -9.35), (-0.2929, -0.8739, -7.35), (-0.4444, -0.9983, -9.35), (-0.4444, -0.9983, -7.35), (-0.6173, -1.091, -9.35), (-0.6173, -1.091, -7.35), (-0.8049, -1.148, -9.35), (-0.8049, -1.148, -7.35), (-1.0, -1.167, -9.35), (-1.0, -1.167, -7.35), (-1.195, -1.148, -9.35), (-1.195, -1.148, -7.35), (-1.383, -1.091, -9.35), (-1.383, -1.091, -7.35), (-1.556, -0.9983, -9.35), (-1.556, -0.9983, -7.35), (-1.707, -0.8739, -9.35), (-1.707, -0.8739, -7.35), (-1.831, -0.7224, -9.35), (-1.831, -0.7224, -7.35), (-1.924, -0.5495, -9.35), (-1.924, -0.5495, -7.35), (-1.981, -0.3619, -9.35), (-1.981, -0.3619, -7.35), (-2.0, -0.1668, -9.35), (-2.0, -0.1668, -7.35), (-1.981, 0.02831, -9.35), (-1.981, 0.02831, -7.35), (-1.924, 0.2159, -9.35), (-1.924, 0.2159, -7.35), (-1.831, 0.3888, -9.35), (-1.831, 0.3888, -7.35), (-1.707, 0.5403, -9.35), (-1.707, 0.5403, -7.35), (-1.556, 0.6647, -9.35), (-1.556, 0.6647, -7.35), (-1.383, 0.7571, -9.35), (-1.383, 0.7571, -7.35), (-1.195, 0.814, -9.35), (-1.195, 0.814, -7.35)], [], [(0, 1, 3, 2), (2, 3, 5, 4), (4, 5, 7, 6), (6, 7, 9, 8), (8, 9, 11, 10), (10, 11, 13, 12), (12, 13, 15, 14), (14, 15, 17, 16), (16, 17, 19, 18), (18, 19, 21, 20), (20, 21, 23, 22), (22, 23, 25, 24), (24, 25, 27, 26), (26, 27, 29, 28), (28, 29, 31, 30), (30, 31, 33, 32), (32, 33, 35, 34), (34, 35, 37, 36), (36, 37, 39, 38), (38, 39, 41, 40), (40, 41, 43, 42), (42, 43, 45, 44), (44, 45, 47, 46), (46, 47, 49, 48), (48, 49, 51, 50), (50, 51, 53, 52), (52, 53, 55, 54), (54, 55, 57, 56), (56, 57, 59, 58), (58, 59, 61, 60), (3, 1, 63, 61, 59, 57, 55, 53, 51, 49, 47, 45, 43, 41, 39, 37, 35, 33, 31, 29, 27, 25, 23, 21, 19, 17, 15, 13, 11, 9, 7, 5), (60, 61, 63, 62), (62, 63, 1, 0), (0, 2, 4, 6, 8, 10, 12, 14, 16, 18, 20, 22, 24, 26, 28, 30, 32, 34, 36, 38, 40, 42, 44, 46, 48, 50, 52, 54, 56, 58, 60, 62)])
_uv = me_cylinder_004.uv_layers.new(name='UVMap')
_uv.uv.foreach_set('vector', [1.0, 0.5, 1.0, 1.0, 0.9688, 1.0, 0.9688, 0.5, 0.9688, 0.5, 0.9688, 1.0, 0.9375, 1.0, 0.9375, 0.5, 0.9375, 0.5, 0.9375, 1.0, 0.9062, 1.0, 0.9062, 0.5, 0.9062, 0.5, 0.9062, 1.0, 0.875, 1.0, 0.875, 0.5, 0.875, 0.5, 0.875, 1.0, 0.8438, 1.0, 0.8438, 0.5, 0.8438, 0.5, 0.8438, 1.0, 0.8125, 1.0, 0.8125, 0.5, 0.8125, 0.5, 0.8125, 1.0, 0.7812, 1.0, 0.7812, 0.5, 0.7812, 0.5, 0.7812, 1.0, 0.75, 1.0, 0.75, 0.5, 0.75, 0.5, 0.75, 1.0, 0.7188, 1.0, 0.7188, 0.5, 0.7188, 0.5, 0.7188, 1.0, 0.6875, 1.0, 0.6875, 0.5, 0.6875, 0.5, 0.6875, 1.0, 0.6562, 1.0, 0.6562, 0.5, 0.6562, 0.5, 0.6562, 1.0, 0.625, 1.0, 0.625, 0.5, 0.625, 0.5, 0.625, 1.0, 0.5938, 1.0, 0.5938, 0.5, 0.5938, 0.5, 0.5938, 1.0, 0.5625, 1.0, 0.5625, 0.5, 0.5625, 0.5, 0.5625, 1.0, 0.5312, 1.0, 0.5312, 0.5, 0.5312, 0.5, 0.5312, 1.0, 0.5, 1.0, 0.5, 0.5, 0.5, 0.5, 0.5, 1.0, 0.4688, 1.0, 0.4688, 0.5, 0.4688, 0.5, 0.4688, 1.0, 0.4375, 1.0, 0.4375, 0.5, 0.4375, 0.5, 0.4375, 1.0, 0.4062, 1.0, 0.4062, 0.5, 0.4062, 0.5, 0.4062, 1.0, 0.375, 1.0, 0.375, 0.5, 0.375, 0.5, 0.375, 1.0, 0.3438, 1.0, 0.3438, 0.5, 0.3438, 0.5, 0.3438, 1.0, 0.3125, 1.0, 0.3125, 0.5, 0.3125, 0.5, 0.3125, 1.0, 0.2812, 1.0, 0.2812, 0.5, 0.2812, 0.5, 0.2812, 1.0, 0.25, 1.0, 0.25, 0.5, 0.25, 0.5, 0.25, 1.0, 0.2188, 1.0, 0.2188, 0.5, 0.2188, 0.5, 0.2188, 1.0, 0.1875, 1.0, 0.1875, 0.5, 0.1875, 0.5, 0.1875, 1.0, 0.1562, 1.0, 0.1562, 0.5, 0.1562, 0.5, 0.1562, 1.0, 0.125, 1.0, 0.125, 0.5, 0.125, 0.5, 0.125, 1.0, 0.09375, 1.0, 0.09375, 0.5, 0.09375, 0.5, 0.09375, 1.0, 0.0625, 1.0, 0.0625, 0.5, 0.2968, 0.4854, 0.25, 0.49, 0.2032, 0.4854, 0.1582, 0.4717, 0.1167, 0.4496, 0.08029, 0.4197, 0.05045, 0.3833, 0.02827, 0.3418, 0.01461, 0.2968, 0.01, 0.25, 0.01461, 0.2032, 0.02827, 0.1582, 0.05045, 0.1167, 0.08029, 0.08029, 0.1167, 0.05045, 0.1582, 0.02827, 0.2032, 0.01461, 0.25, 0.01, 0.2968, 0.01461, 0.3418, 0.02827, 0.3833, 0.05045, 0.4197, 0.08029, 0.4496, 0.1167, 0.4717, 0.1582, 0.4854, 0.2032, 0.49, 0.25, 0.4854, 0.2968, 0.4717, 0.3418, 0.4496, 0.3833, 0.4197, 0.4197, 0.3833, 0.4496, 0.3418, 0.4717, 0.0625, 0.5, 0.0625, 1.0, 0.03125, 1.0, 0.03125, 0.5, 0.03125, 0.5, 0.03125, 1.0, 0.0, 1.0, 0.0, 0.5, 0.75, 0.49, 0.7968, 0.4854, 0.8418, 0.4717, 0.8833, 0.4496, 0.9197, 0.4197, 0.9496, 0.3833, 0.9717, 0.3418, 0.9854, 0.2968, 0.99, 0.25, 0.9854, 0.2032, 0.9717, 0.1582, 0.9496, 0.1167, 0.9197, 0.08029, 0.8833, 0.05045, 0.8418, 0.02827, 0.7968, 0.01461, 0.75, 0.01, 0.7032, 0.01461, 0.6582, 0.02827, 0.6167, 0.05045, 0.5803, 0.08029, 0.5504, 0.1167, 0.5283, 0.1582, 0.5146, 0.2032, 0.51, 0.25, 0.5146, 0.2968, 0.5283, 0.3418, 0.5504, 0.3833, 0.5803, 0.4197, 0.6167, 0.4496, 0.6582, 0.4717, 0.7032, 0.4854])
me_cylinder_004.update()
me_cylinder_005 = bpy.data.meshes.new('Cylinder.005')
me_cylinder_005.from_pydata([(-1.0, 3.292, -9.35), (-1.0, 3.292, -7.35), (-0.8049, 3.273, -9.35), (-0.8049, 3.273, -7.35), (-0.6173, 3.216, -9.35), (-0.6173, 3.216, -7.35), (-0.4444, 3.123, -9.35), (-0.4444, 3.123, -7.35), (-0.2929, 2.999, -9.35), (-0.2929, 2.999, -7.35), (-0.1685, 2.847, -9.35), (-0.1685, 2.847, -7.35), (-0.07612, 2.675, -9.35), (-0.07612, 2.675, -7.35), (-0.01921, 2.487, -9.35), (-0.01921, 2.487, -7.35), (-1.192e-07, 2.292, -9.35), (-1.192e-07, 2.292, -7.35), (-0.01921, 2.097, -9.35), (-0.01921, 2.097, -7.35), (-0.07612, 1.909, -9.35), (-0.07612, 1.909, -7.35), (-0.1685, 1.736, -9.35), (-0.1685, 1.736, -7.35), (-0.2929, 1.585, -9.35), (-0.2929, 1.585, -7.35), (-0.4444, 1.46, -9.35), (-0.4444, 1.46, -7.35), (-0.6173, 1.368, -9.35), (-0.6173, 1.368, -7.35), (-0.8049, 1.311, -9.35), (-0.8049, 1.311, -7.35), (-1.0, 1.292, -9.35), (-1.0, 1.292, -7.35), (-1.195, 1.311, -9.35), (-1.195, 1.311, -7.35), (-1.383, 1.368, -9.35), (-1.383, 1.368, -7.35), (-1.556, 1.46, -9.35), (-1.556, 1.46, -7.35), (-1.707, 1.585, -9.35), (-1.707, 1.585, -7.35), (-1.831, 1.736, -9.35), (-1.831, 1.736, -7.35), (-1.924, 1.909, -9.35), (-1.924, 1.909, -7.35), (-1.981, 2.097, -9.35), (-1.981, 2.097, -7.35), (-2.0, 2.292, -9.35), (-2.0, 2.292, -7.35), (-1.981, 2.487, -9.35), (-1.981, 2.487, -7.35), (-1.924, 2.675, -9.35), (-1.924, 2.675, -7.35), (-1.831, 2.847, -9.35), (-1.831, 2.847, -7.35), (-1.707, 2.999, -9.35), (-1.707, 2.999, -7.35), (-1.556, 3.123, -9.35), (-1.556, 3.123, -7.35), (-1.383, 3.216, -9.35), (-1.383, 3.216, -7.35), (-1.195, 3.273, -9.35), (-1.195, 3.273, -7.35)], [], [(0, 1, 3, 2), (2, 3, 5, 4), (4, 5, 7, 6), (6, 7, 9, 8), (8, 9, 11, 10), (10, 11, 13, 12), (12, 13, 15, 14), (14, 15, 17, 16), (16, 17, 19, 18), (18, 19, 21, 20), (20, 21, 23, 22), (22, 23, 25, 24), (24, 25, 27, 26), (26, 27, 29, 28), (28, 29, 31, 30), (30, 31, 33, 32), (32, 33, 35, 34), (34, 35, 37, 36), (36, 37, 39, 38), (38, 39, 41, 40), (40, 41, 43, 42), (42, 43, 45, 44), (44, 45, 47, 46), (46, 47, 49, 48), (48, 49, 51, 50), (50, 51, 53, 52), (52, 53, 55, 54), (54, 55, 57, 56), (56, 57, 59, 58), (58, 59, 61, 60), (3, 1, 63, 61, 59, 57, 55, 53, 51, 49, 47, 45, 43, 41, 39, 37, 35, 33, 31, 29, 27, 25, 23, 21, 19, 17, 15, 13, 11, 9, 7, 5), (60, 61, 63, 62), (62, 63, 1, 0), (0, 2, 4, 6, 8, 10, 12, 14, 16, 18, 20, 22, 24, 26, 28, 30, 32, 34, 36, 38, 40, 42, 44, 46, 48, 50, 52, 54, 56, 58, 60, 62)])
_uv = me_cylinder_005.uv_layers.new(name='UVMap')
_uv.uv.foreach_set('vector', [1.0, 0.5, 1.0, 1.0, 0.9688, 1.0, 0.9688, 0.5, 0.9688, 0.5, 0.9688, 1.0, 0.9375, 1.0, 0.9375, 0.5, 0.9375, 0.5, 0.9375, 1.0, 0.9062, 1.0, 0.9062, 0.5, 0.9062, 0.5, 0.9062, 1.0, 0.875, 1.0, 0.875, 0.5, 0.875, 0.5, 0.875, 1.0, 0.8438, 1.0, 0.8438, 0.5, 0.8438, 0.5, 0.8438, 1.0, 0.8125, 1.0, 0.8125, 0.5, 0.8125, 0.5, 0.8125, 1.0, 0.7812, 1.0, 0.7812, 0.5, 0.7812, 0.5, 0.7812, 1.0, 0.75, 1.0, 0.75, 0.5, 0.75, 0.5, 0.75, 1.0, 0.7188, 1.0, 0.7188, 0.5, 0.7188, 0.5, 0.7188, 1.0, 0.6875, 1.0, 0.6875, 0.5, 0.6875, 0.5, 0.6875, 1.0, 0.6562, 1.0, 0.6562, 0.5, 0.6562, 0.5, 0.6562, 1.0, 0.625, 1.0, 0.625, 0.5, 0.625, 0.5, 0.625, 1.0, 0.5938, 1.0, 0.5938, 0.5, 0.5938, 0.5, 0.5938, 1.0, 0.5625, 1.0, 0.5625, 0.5, 0.5625, 0.5, 0.5625, 1.0, 0.5312, 1.0, 0.5312, 0.5, 0.5312, 0.5, 0.5312, 1.0, 0.5, 1.0, 0.5, 0.5, 0.5, 0.5, 0.5, 1.0, 0.4688, 1.0, 0.4688, 0.5, 0.4688, 0.5, 0.4688, 1.0, 0.4375, 1.0, 0.4375, 0.5, 0.4375, 0.5, 0.4375, 1.0, 0.4062, 1.0, 0.4062, 0.5, 0.4062, 0.5, 0.4062, 1.0, 0.375, 1.0, 0.375, 0.5, 0.375, 0.5, 0.375, 1.0, 0.3438, 1.0, 0.3438, 0.5, 0.3438, 0.5, 0.3438, 1.0, 0.3125, 1.0, 0.3125, 0.5, 0.3125, 0.5, 0.3125, 1.0, 0.2812, 1.0, 0.2812, 0.5, 0.2812, 0.5, 0.2812, 1.0, 0.25, 1.0, 0.25, 0.5, 0.25, 0.5, 0.25, 1.0, 0.2188, 1.0, 0.2188, 0.5, 0.2188, 0.5, 0.2188, 1.0, 0.1875, 1.0, 0.1875, 0.5, 0.1875, 0.5, 0.1875, 1.0, 0.1562, 1.0, 0.1562, 0.5, 0.1562, 0.5, 0.1562, 1.0, 0.125, 1.0, 0.125, 0.5, 0.125, 0.5, 0.125, 1.0, 0.09375, 1.0, 0.09375, 0.5, 0.09375, 0.5, 0.09375, 1.0, 0.0625, 1.0, 0.0625, 0.5, 0.2968, 0.4854, 0.25, 0.49, 0.2032, 0.4854, 0.1582, 0.4717, 0.1167, 0.4496, 0.08029, 0.4197, 0.05045, 0.3833, 0.02827, 0.3418, 0.01461, 0.2968, 0.01, 0.25, 0.01461, 0.2032, 0.02827, 0.1582, 0.05045, 0.1167, 0.08029, 0.08029, 0.1167, 0.05045, 0.1582, 0.02827, 0.2032, 0.01461, 0.25, 0.01, 0.2968, 0.01461, 0.3418, 0.02827, 0.3833, 0.05045, 0.4197, 0.08029, 0.4496, 0.1167, 0.4717, 0.1582, 0.4854, 0.2032, 0.49, 0.25, 0.4854, 0.2968, 0.4717, 0.3418, 0.4496, 0.3833, 0.4197, 0.4197, 0.3833, 0.4496, 0.3418, 0.4717, 0.0625, 0.5, 0.0625, 1.0, 0.03125, 1.0, 0.03125, 0.5, 0.03125, 0.5, 0.03125, 1.0, 0.0, 1.0, 0.0, 0.5, 0.75, 0.49, 0.7968, 0.4854, 0.8418, 0.4717, 0.8833, 0.4496, 0.9197, 0.4197, 0.9496, 0.3833, 0.9717, 0.3418, 0.9854, 0.2968, 0.99, 0.25, 0.9854, 0.2032, 0.9717, 0.1582, 0.9496, 0.1167, 0.9197, 0.08029, 0.8833, 0.05045, 0.8418, 0.02827, 0.7968, 0.01461, 0.75, 0.01, 0.7032, 0.01461, 0.6582, 0.02827, 0.6167, 0.05045, 0.5803, 0.08029, 0.5504, 0.1167, 0.5283, 0.1582, 0.5146, 0.2032, 0.51, 0.25, 0.5146, 0.2968, 0.5283, 0.3418, 0.5504, 0.3833, 0.5803, 0.4197, 0.6167, 0.4496, 0.6582, 0.4717, 0.7032, 0.4854])
me_cylinder_005.update()
me_cylinder_006 = bpy.data.meshes.new('Cylinder.006')
me_cylinder_006.from_pydata([(-1.0, 5.739, -9.35), (-1.0, 5.739, -7.35), (-0.8049, 5.72, -9.35), (-0.8049, 5.72, -7.35), (-0.6173, 5.663, -9.35), (-0.6173, 5.663, -7.35), (-0.4444, 5.57, -9.35), (-0.4444, 5.57, -7.35), (-0.2929, 5.446, -9.35), (-0.2929, 5.446, -7.35), (-0.1685, 5.294, -9.35), (-0.1685, 5.294, -7.35), (-0.07612, 5.121, -9.35), (-0.07612, 5.121, -7.35), (-0.01921, 4.934, -9.35), (-0.01921, 4.934, -7.35), (-2.384e-07, 4.739, -9.35), (-2.384e-07, 4.739, -7.35), (-0.01921, 4.544, -9.35), (-0.01921, 4.544, -7.35), (-0.07612, 4.356, -9.35), (-0.07612, 4.356, -7.35), (-0.1685, 4.183, -9.35), (-0.1685, 4.183, -7.35), (-0.2929, 4.032, -9.35), (-0.2929, 4.032, -7.35), (-0.4444, 3.907, -9.35), (-0.4444, 3.907, -7.35), (-0.6173, 3.815, -9.35), (-0.6173, 3.815, -7.35), (-0.8049, 3.758, -9.35), (-0.8049, 3.758, -7.35), (-1.0, 3.739, -9.35), (-1.0, 3.739, -7.35), (-1.195, 3.758, -9.35), (-1.195, 3.758, -7.35), (-1.383, 3.815, -9.35), (-1.383, 3.815, -7.35), (-1.556, 3.907, -9.35), (-1.556, 3.907, -7.35), (-1.707, 4.032, -9.35), (-1.707, 4.032, -7.35), (-1.831, 4.183, -9.35), (-1.831, 4.183, -7.35), (-1.924, 4.356, -9.35), (-1.924, 4.356, -7.35), (-1.981, 4.544, -9.35), (-1.981, 4.544, -7.35), (-2.0, 4.739, -9.35), (-2.0, 4.739, -7.35), (-1.981, 4.934, -9.35), (-1.981, 4.934, -7.35), (-1.924, 5.121, -9.35), (-1.924, 5.121, -7.35), (-1.831, 5.294, -9.35), (-1.831, 5.294, -7.35), (-1.707, 5.446, -9.35), (-1.707, 5.446, -7.35), (-1.556, 5.57, -9.35), (-1.556, 5.57, -7.35), (-1.383, 5.663, -9.35), (-1.383, 5.663, -7.35), (-1.195, 5.72, -9.35), (-1.195, 5.72, -7.35)], [], [(0, 1, 3, 2), (2, 3, 5, 4), (4, 5, 7, 6), (6, 7, 9, 8), (8, 9, 11, 10), (10, 11, 13, 12), (12, 13, 15, 14), (14, 15, 17, 16), (16, 17, 19, 18), (18, 19, 21, 20), (20, 21, 23, 22), (22, 23, 25, 24), (24, 25, 27, 26), (26, 27, 29, 28), (28, 29, 31, 30), (30, 31, 33, 32), (32, 33, 35, 34), (34, 35, 37, 36), (36, 37, 39, 38), (38, 39, 41, 40), (40, 41, 43, 42), (42, 43, 45, 44), (44, 45, 47, 46), (46, 47, 49, 48), (48, 49, 51, 50), (50, 51, 53, 52), (52, 53, 55, 54), (54, 55, 57, 56), (56, 57, 59, 58), (58, 59, 61, 60), (3, 1, 63, 61, 59, 57, 55, 53, 51, 49, 47, 45, 43, 41, 39, 37, 35, 33, 31, 29, 27, 25, 23, 21, 19, 17, 15, 13, 11, 9, 7, 5), (60, 61, 63, 62), (62, 63, 1, 0), (0, 2, 4, 6, 8, 10, 12, 14, 16, 18, 20, 22, 24, 26, 28, 30, 32, 34, 36, 38, 40, 42, 44, 46, 48, 50, 52, 54, 56, 58, 60, 62)])
_uv = me_cylinder_006.uv_layers.new(name='UVMap')
_uv.uv.foreach_set('vector', [1.0, 0.5, 1.0, 1.0, 0.9688, 1.0, 0.9688, 0.5, 0.9688, 0.5, 0.9688, 1.0, 0.9375, 1.0, 0.9375, 0.5, 0.9375, 0.5, 0.9375, 1.0, 0.9062, 1.0, 0.9062, 0.5, 0.9062, 0.5, 0.9062, 1.0, 0.875, 1.0, 0.875, 0.5, 0.875, 0.5, 0.875, 1.0, 0.8438, 1.0, 0.8438, 0.5, 0.8438, 0.5, 0.8438, 1.0, 0.8125, 1.0, 0.8125, 0.5, 0.8125, 0.5, 0.8125, 1.0, 0.7812, 1.0, 0.7812, 0.5, 0.7812, 0.5, 0.7812, 1.0, 0.75, 1.0, 0.75, 0.5, 0.75, 0.5, 0.75, 1.0, 0.7188, 1.0, 0.7188, 0.5, 0.7188, 0.5, 0.7188, 1.0, 0.6875, 1.0, 0.6875, 0.5, 0.6875, 0.5, 0.6875, 1.0, 0.6562, 1.0, 0.6562, 0.5, 0.6562, 0.5, 0.6562, 1.0, 0.625, 1.0, 0.625, 0.5, 0.625, 0.5, 0.625, 1.0, 0.5938, 1.0, 0.5938, 0.5, 0.5938, 0.5, 0.5938, 1.0, 0.5625, 1.0, 0.5625, 0.5, 0.5625, 0.5, 0.5625, 1.0, 0.5312, 1.0, 0.5312, 0.5, 0.5312, 0.5, 0.5312, 1.0, 0.5, 1.0, 0.5, 0.5, 0.5, 0.5, 0.5, 1.0, 0.4688, 1.0, 0.4688, 0.5, 0.4688, 0.5, 0.4688, 1.0, 0.4375, 1.0, 0.4375, 0.5, 0.4375, 0.5, 0.4375, 1.0, 0.4062, 1.0, 0.4062, 0.5, 0.4062, 0.5, 0.4062, 1.0, 0.375, 1.0, 0.375, 0.5, 0.375, 0.5, 0.375, 1.0, 0.3438, 1.0, 0.3438, 0.5, 0.3438, 0.5, 0.3438, 1.0, 0.3125, 1.0, 0.3125, 0.5, 0.3125, 0.5, 0.3125, 1.0, 0.2812, 1.0, 0.2812, 0.5, 0.2812, 0.5, 0.2812, 1.0, 0.25, 1.0, 0.25, 0.5, 0.25, 0.5, 0.25, 1.0, 0.2188, 1.0, 0.2188, 0.5, 0.2188, 0.5, 0.2188, 1.0, 0.1875, 1.0, 0.1875, 0.5, 0.1875, 0.5, 0.1875, 1.0, 0.1562, 1.0, 0.1562, 0.5, 0.1562, 0.5, 0.1562, 1.0, 0.125, 1.0, 0.125, 0.5, 0.125, 0.5, 0.125, 1.0, 0.09375, 1.0, 0.09375, 0.5, 0.09375, 0.5, 0.09375, 1.0, 0.0625, 1.0, 0.0625, 0.5, 0.2968, 0.4854, 0.25, 0.49, 0.2032, 0.4854, 0.1582, 0.4717, 0.1167, 0.4496, 0.08029, 0.4197, 0.05045, 0.3833, 0.02827, 0.3418, 0.01461, 0.2968, 0.01, 0.25, 0.01461, 0.2032, 0.02827, 0.1582, 0.05045, 0.1167, 0.08029, 0.08029, 0.1167, 0.05045, 0.1582, 0.02827, 0.2032, 0.01461, 0.25, 0.01, 0.2968, 0.01461, 0.3418, 0.02827, 0.3833, 0.05045, 0.4197, 0.08029, 0.4496, 0.1167, 0.4717, 0.1582, 0.4854, 0.2032, 0.49, 0.25, 0.4854, 0.2968, 0.4717, 0.3418, 0.4496, 0.3833, 0.4197, 0.4197, 0.3833, 0.4496, 0.3418, 0.4717, 0.0625, 0.5, 0.0625, 1.0, 0.03125, 1.0, 0.03125, 0.5, 0.03125, 0.5, 0.03125, 1.0, 0.0, 1.0, 0.0, 0.5, 0.75, 0.49, 0.7968, 0.4854, 0.8418, 0.4717, 0.8833, 0.4496, 0.9197, 0.4197, 0.9496, 0.3833, 0.9717, 0.3418, 0.9854, 0.2968, 0.99, 0.25, 0.9854, 0.2032, 0.9717, 0.1582, 0.9496, 0.1167, 0.9197, 0.08029, 0.8833, 0.05045, 0.8418, 0.02827, 0.7968, 0.01461, 0.75, 0.01, 0.7032, 0.01461, 0.6582, 0.02827, 0.6167, 0.05045, 0.5803, 0.08029, 0.5504, 0.1167, 0.5283, 0.1582, 0.5146, 0.2032, 0.51, 0.25, 0.5146, 0.2968, 0.5283, 0.3418, 0.5504, 0.3833, 0.5803, 0.4197, 0.6167, 0.4496, 0.6582, 0.4717, 0.7032, 0.4854])
me_cylinder_006.update()
me_cube_002 = bpy.data.meshes.new('Cube.002')
me_cube_002.from_pydata([(-0.8013, 2.534, 0.0), (-1.0, 2.534, 2.0), (-0.7789, 4.534, 0.1633), (-0.9472, 4.534, 1.837), (0.7743, 2.534, 0.0), (1.0, 2.534, 2.0), (0.7717, 4.534, 0.1633), (0.9605, 4.534, 1.837), (-1.0, 4.534, 2.0), (-0.8013, 4.534, 0.0), (0.7743, 4.534, 0.0), (1.0, 4.534, 2.0), (-0.9472, 3.396, 1.837), (-0.7789, 3.396, 0.1633), (0.7717, 3.396, 0.1633), (0.9605, 3.396, 1.837)], [], [(0, 1, 8, 9), (3, 7, 15, 12), (10, 11, 5, 4), (4, 5, 1, 0), (9, 10, 4, 0), (11, 8, 1, 5), (3, 2, 9, 8), (2, 6, 10, 9), (7, 3, 8, 11), (6, 7, 11, 10), (13, 12, 15, 14), (2, 3, 12, 13), (7, 6, 14, 15), (6, 2, 13, 14)])
_uv = me_cube_002.uv_layers.new(name='UVMap')
_uv.uv.foreach_set('vector', [0.375, 0.0, 0.625, 0.0, 0.625, 0.25, 0.375, 0.25, 0.6046, 0.2704, 0.6046, 0.4796, 0.6046, 0.4796, 0.6046, 0.2704, 0.375, 0.5, 0.625, 0.5, 0.625, 0.75, 0.375, 0.75, 0.375, 0.75, 0.625, 0.75, 0.625, 1.0, 0.375, 1.0, 0.125, 0.5, 0.375, 0.5, 0.375, 0.75, 0.125, 0.75, 0.625, 0.5, 0.875, 0.5, 0.875, 0.75, 0.625, 0.75, 0.6046, 0.2704, 0.3954, 0.2704, 0.375, 0.25, 0.625, 0.25, 0.3954, 0.2704, 0.3954, 0.4796, 0.375, 0.5, 0.375, 0.25, 0.6046, 0.4796, 0.6046, 0.2704, 0.625, 0.25, 0.625, 0.5, 0.3954, 0.4796, 0.6046, 0.4796, 0.625, 0.5, 0.375, 0.5, 0.3954, 0.2704, 0.6046, 0.2704, 0.6046, 0.4796, 0.3954, 0.4796, 0.3954, 0.2704, 0.6046, 0.2704, 0.6046, 0.2704, 0.3954, 0.2704, 0.6046, 0.4796, 0.3954, 0.4796, 0.3954, 0.4796, 0.6046, 0.4796, 0.3954, 0.4796, 0.3954, 0.2704, 0.3954, 0.2704, 0.3954, 0.4796])
me_cube_002.update()
me_cube_003 = bpy.data.meshes.new('Cube.003')
me_cube_003.from_pydata([(-0.8013, 2.534, 0.0), (-1.0, 2.534, 2.0), (-0.7789, 4.534, 0.1633), (-0.9472, 4.534, 1.837), (0.7743, 2.534, 0.0), (1.0, 2.534, 2.0), (0.7717, 4.534, 0.1633), (0.9605, 4.534, 1.837), (-1.0, 4.534, 2.0), (-0.8013, 4.534, 0.0), (0.7743, 4.534, 0.0), (1.0, 4.534, 2.0), (-0.9472, 3.396, 1.837), (-0.7789, 3.396, 0.1633), (0.7717, 3.396, 0.1633), (0.9605, 3.396, 1.837)], [], [(0, 1, 8, 9), (3, 7, 15, 12), (10, 11, 5, 4), (4, 5, 1, 0), (9, 10, 4, 0), (11, 8, 1, 5), (3, 2, 9, 8), (2, 6, 10, 9), (7, 3, 8, 11), (6, 7, 11, 10), (13, 12, 15, 14), (2, 3, 12, 13), (7, 6, 14, 15), (6, 2, 13, 14)])
_uv = me_cube_003.uv_layers.new(name='UVMap')
_uv.uv.foreach_set('vector', [0.375, 0.0, 0.625, 0.0, 0.625, 0.25, 0.375, 0.25, 0.6046, 0.2704, 0.6046, 0.4796, 0.6046, 0.4796, 0.6046, 0.2704, 0.375, 0.5, 0.625, 0.5, 0.625, 0.75, 0.375, 0.75, 0.375, 0.75, 0.625, 0.75, 0.625, 1.0, 0.375, 1.0, 0.125, 0.5, 0.375, 0.5, 0.375, 0.75, 0.125, 0.75, 0.625, 0.5, 0.875, 0.5, 0.875, 0.75, 0.625, 0.75, 0.6046, 0.2704, 0.3954, 0.2704, 0.375, 0.25, 0.625, 0.25, 0.3954, 0.2704, 0.3954, 0.4796, 0.375, 0.5, 0.375, 0.25, 0.6046, 0.4796, 0.6046, 0.2704, 0.625, 0.25, 0.625, 0.5, 0.3954, 0.4796, 0.6046, 0.4796, 0.625, 0.5, 0.375, 0.5, 0.3954, 0.2704, 0.6046, 0.2704, 0.6046, 0.4796, 0.3954, 0.4796, 0.3954, 0.2704, 0.6046, 0.2704, 0.6046, 0.2704, 0.3954, 0.2704, 0.6046, 0.4796, 0.3954, 0.4796, 0.3954, 0.4796, 0.6046, 0.4796, 0.3954, 0.4796, 0.3954, 0.2704, 0.3954, 0.2704, 0.3954, 0.4796])
me_cube_003.update()
me_cylinder_007 = bpy.data.meshes.new('Cylinder.007')
me_cylinder_007.from_pydata([(-1.0, 5.739, 7.35), (-1.0, 5.739, 9.35), (-0.8049, 5.72, 7.35), (-0.8049, 5.72, 9.35), (-0.6173, 5.663, 7.35), (-0.6173, 5.663, 9.35), (-0.4444, 5.57, 7.35), (-0.4444, 5.57, 9.35), (-0.2929, 5.446, 7.35), (-0.2929, 5.446, 9.35), (-0.1685, 5.294, 7.35), (-0.1685, 5.294, 9.35), (-0.07612, 5.121, 7.35), (-0.07612, 5.121, 9.35), (-0.01921, 4.934, 7.35), (-0.01921, 4.934, 9.35), (-2.384e-07, 4.739, 7.35), (-2.384e-07, 4.739, 9.35), (-0.01921, 4.544, 7.35), (-0.01921, 4.544, 9.35), (-0.07612, 4.356, 7.35), (-0.07612, 4.356, 9.35), (-0.1685, 4.183, 7.35), (-0.1685, 4.183, 9.35), (-0.2929, 4.032, 7.35), (-0.2929, 4.032, 9.35), (-0.4444, 3.907, 7.35), (-0.4444, 3.907, 9.35), (-0.6173, 3.815, 7.35), (-0.6173, 3.815, 9.35), (-0.8049, 3.758, 7.35), (-0.8049, 3.758, 9.35), (-1.0, 3.739, 7.35), (-1.0, 3.739, 9.35), (-1.195, 3.758, 7.35), (-1.195, 3.758, 9.35), (-1.383, 3.815, 7.35), (-1.383, 3.815, 9.35), (-1.556, 3.907, 7.35), (-1.556, 3.907, 9.35), (-1.707, 4.032, 7.35), (-1.707, 4.032, 9.35), (-1.831, 4.183, 7.35), (-1.831, 4.183, 9.35), (-1.924, 4.356, 7.35), (-1.924, 4.356, 9.35), (-1.981, 4.544, 7.35), (-1.981, 4.544, 9.35), (-2.0, 4.739, 7.35), (-2.0, 4.739, 9.35), (-1.981, 4.934, 7.35), (-1.981, 4.934, 9.35), (-1.924, 5.121, 7.35), (-1.924, 5.121, 9.35), (-1.831, 5.294, 7.35), (-1.831, 5.294, 9.35), (-1.707, 5.446, 7.35), (-1.707, 5.446, 9.35), (-1.556, 5.57, 7.35), (-1.556, 5.57, 9.35), (-1.383, 5.663, 7.35), (-1.383, 5.663, 9.35), (-1.195, 5.72, 7.35), (-1.195, 5.72, 9.35)], [], [(0, 1, 3, 2), (2, 3, 5, 4), (4, 5, 7, 6), (6, 7, 9, 8), (8, 9, 11, 10), (10, 11, 13, 12), (12, 13, 15, 14), (14, 15, 17, 16), (16, 17, 19, 18), (18, 19, 21, 20), (20, 21, 23, 22), (22, 23, 25, 24), (24, 25, 27, 26), (26, 27, 29, 28), (28, 29, 31, 30), (30, 31, 33, 32), (32, 33, 35, 34), (34, 35, 37, 36), (36, 37, 39, 38), (38, 39, 41, 40), (40, 41, 43, 42), (42, 43, 45, 44), (44, 45, 47, 46), (46, 47, 49, 48), (48, 49, 51, 50), (50, 51, 53, 52), (52, 53, 55, 54), (54, 55, 57, 56), (56, 57, 59, 58), (58, 59, 61, 60), (3, 1, 63, 61, 59, 57, 55, 53, 51, 49, 47, 45, 43, 41, 39, 37, 35, 33, 31, 29, 27, 25, 23, 21, 19, 17, 15, 13, 11, 9, 7, 5), (60, 61, 63, 62), (62, 63, 1, 0), (0, 2, 4, 6, 8, 10, 12, 14, 16, 18, 20, 22, 24, 26, 28, 30, 32, 34, 36, 38, 40, 42, 44, 46, 48, 50, 52, 54, 56, 58, 60, 62)])
_uv = me_cylinder_007.uv_layers.new(name='UVMap')
_uv.uv.foreach_set('vector', [1.0, 0.5, 1.0, 1.0, 0.9688, 1.0, 0.9688, 0.5, 0.9688, 0.5, 0.9688, 1.0, 0.9375, 1.0, 0.9375, 0.5, 0.9375, 0.5, 0.9375, 1.0, 0.9062, 1.0, 0.9062, 0.5, 0.9062, 0.5, 0.9062, 1.0, 0.875, 1.0, 0.875, 0.5, 0.875, 0.5, 0.875, 1.0, 0.8438, 1.0, 0.8438, 0.5, 0.8438, 0.5, 0.8438, 1.0, 0.8125, 1.0, 0.8125, 0.5, 0.8125, 0.5, 0.8125, 1.0, 0.7812, 1.0, 0.7812, 0.5, 0.7812, 0.5, 0.7812, 1.0, 0.75, 1.0, 0.75, 0.5, 0.75, 0.5, 0.75, 1.0, 0.7188, 1.0, 0.7188, 0.5, 0.7188, 0.5, 0.7188, 1.0, 0.6875, 1.0, 0.6875, 0.5, 0.6875, 0.5, 0.6875, 1.0, 0.6562, 1.0, 0.6562, 0.5, 0.6562, 0.5, 0.6562, 1.0, 0.625, 1.0, 0.625, 0.5, 0.625, 0.5, 0.625, 1.0, 0.5938, 1.0, 0.5938, 0.5, 0.5938, 0.5, 0.5938, 1.0, 0.5625, 1.0, 0.5625, 0.5, 0.5625, 0.5, 0.5625, 1.0, 0.5312, 1.0, 0.5312, 0.5, 0.5312, 0.5, 0.5312, 1.0, 0.5, 1.0, 0.5, 0.5, 0.5, 0.5, 0.5, 1.0, 0.4688, 1.0, 0.4688, 0.5, 0.4688, 0.5, 0.4688, 1.0, 0.4375, 1.0, 0.4375, 0.5, 0.4375, 0.5, 0.4375, 1.0, 0.4062, 1.0, 0.4062, 0.5, 0.4062, 0.5, 0.4062, 1.0, 0.375, 1.0, 0.375, 0.5, 0.375, 0.5, 0.375, 1.0, 0.3438, 1.0, 0.3438, 0.5, 0.3438, 0.5, 0.3438, 1.0, 0.3125, 1.0, 0.3125, 0.5, 0.3125, 0.5, 0.3125, 1.0, 0.2812, 1.0, 0.2812, 0.5, 0.2812, 0.5, 0.2812, 1.0, 0.25, 1.0, 0.25, 0.5, 0.25, 0.5, 0.25, 1.0, 0.2188, 1.0, 0.2188, 0.5, 0.2188, 0.5, 0.2188, 1.0, 0.1875, 1.0, 0.1875, 0.5, 0.1875, 0.5, 0.1875, 1.0, 0.1562, 1.0, 0.1562, 0.5, 0.1562, 0.5, 0.1562, 1.0, 0.125, 1.0, 0.125, 0.5, 0.125, 0.5, 0.125, 1.0, 0.09375, 1.0, 0.09375, 0.5, 0.09375, 0.5, 0.09375, 1.0, 0.0625, 1.0, 0.0625, 0.5, 0.2968, 0.4854, 0.25, 0.49, 0.2032, 0.4854, 0.1582, 0.4717, 0.1167, 0.4496, 0.08029, 0.4197, 0.05045, 0.3833, 0.02827, 0.3418, 0.01461, 0.2968, 0.01, 0.25, 0.01461, 0.2032, 0.02827, 0.1582, 0.05045, 0.1167, 0.08029, 0.08029, 0.1167, 0.05045, 0.1582, 0.02827, 0.2032, 0.01461, 0.25, 0.01, 0.2968, 0.01461, 0.3418, 0.02827, 0.3833, 0.05045, 0.4197, 0.08029, 0.4496, 0.1167, 0.4717, 0.1582, 0.4854, 0.2032, 0.49, 0.25, 0.4854, 0.2968, 0.4717, 0.3418, 0.4496, 0.3833, 0.4197, 0.4197, 0.3833, 0.4496, 0.3418, 0.4717, 0.0625, 0.5, 0.0625, 1.0, 0.03125, 1.0, 0.03125, 0.5, 0.03125, 0.5, 0.03125, 1.0, 0.0, 1.0, 0.0, 0.5, 0.75, 0.49, 0.7968, 0.4854, 0.8418, 0.4717, 0.8833, 0.4496, 0.9197, 0.4197, 0.9496, 0.3833, 0.9717, 0.3418, 0.9854, 0.2968, 0.99, 0.25, 0.9854, 0.2032, 0.9717, 0.1582, 0.9496, 0.1167, 0.9197, 0.08029, 0.8833, 0.05045, 0.8418, 0.02827, 0.7968, 0.01461, 0.75, 0.01, 0.7032, 0.01461, 0.6582, 0.02827, 0.6167, 0.05045, 0.5803, 0.08029, 0.5504, 0.1167, 0.5283, 0.1582, 0.5146, 0.2032, 0.51, 0.25, 0.5146, 0.2968, 0.5283, 0.3418, 0.5504, 0.3833, 0.5803, 0.4197, 0.6167, 0.4496, 0.6582, 0.4717, 0.7032, 0.4854])
me_cylinder_007.update()
me_cylinder_008 = bpy.data.meshes.new('Cylinder.008')
me_cylinder_008.from_pydata([(-1.0, 3.292, 7.35), (-1.0, 3.292, 9.35), (-0.8049, 3.273, 7.35), (-0.8049, 3.273, 9.35), (-0.6173, 3.216, 7.35), (-0.6173, 3.216, 9.35), (-0.4444, 3.123, 7.35), (-0.4444, 3.123, 9.35), (-0.2929, 2.999, 7.35), (-0.2929, 2.999, 9.35), (-0.1685, 2.847, 7.35), (-0.1685, 2.847, 9.35), (-0.07612, 2.675, 7.35), (-0.07612, 2.675, 9.35), (-0.01921, 2.487, 7.35), (-0.01921, 2.487, 9.35), (-1.192e-07, 2.292, 7.35), (-1.192e-07, 2.292, 9.35), (-0.01921, 2.097, 7.35), (-0.01921, 2.097, 9.35), (-0.07612, 1.909, 7.35), (-0.07612, 1.909, 9.35), (-0.1685, 1.736, 7.35), (-0.1685, 1.736, 9.35), (-0.2929, 1.585, 7.35), (-0.2929, 1.585, 9.35), (-0.4444, 1.46, 7.35), (-0.4444, 1.46, 9.35), (-0.6173, 1.368, 7.35), (-0.6173, 1.368, 9.35), (-0.8049, 1.311, 7.35), (-0.8049, 1.311, 9.35), (-1.0, 1.292, 7.35), (-1.0, 1.292, 9.35), (-1.195, 1.311, 7.35), (-1.195, 1.311, 9.35), (-1.383, 1.368, 7.35), (-1.383, 1.368, 9.35), (-1.556, 1.46, 7.35), (-1.556, 1.46, 9.35), (-1.707, 1.585, 7.35), (-1.707, 1.585, 9.35), (-1.831, 1.736, 7.35), (-1.831, 1.736, 9.35), (-1.924, 1.909, 7.35), (-1.924, 1.909, 9.35), (-1.981, 2.097, 7.35), (-1.981, 2.097, 9.35), (-2.0, 2.292, 7.35), (-2.0, 2.292, 9.35), (-1.981, 2.487, 7.35), (-1.981, 2.487, 9.35), (-1.924, 2.675, 7.35), (-1.924, 2.675, 9.35), (-1.831, 2.847, 7.35), (-1.831, 2.847, 9.35), (-1.707, 2.999, 7.35), (-1.707, 2.999, 9.35), (-1.556, 3.123, 7.35), (-1.556, 3.123, 9.35), (-1.383, 3.216, 7.35), (-1.383, 3.216, 9.35), (-1.195, 3.273, 7.35), (-1.195, 3.273, 9.35)], [], [(0, 1, 3, 2), (2, 3, 5, 4), (4, 5, 7, 6), (6, 7, 9, 8), (8, 9, 11, 10), (10, 11, 13, 12), (12, 13, 15, 14), (14, 15, 17, 16), (16, 17, 19, 18), (18, 19, 21, 20), (20, 21, 23, 22), (22, 23, 25, 24), (24, 25, 27, 26), (26, 27, 29, 28), (28, 29, 31, 30), (30, 31, 33, 32), (32, 33, 35, 34), (34, 35, 37, 36), (36, 37, 39, 38), (38, 39, 41, 40), (40, 41, 43, 42), (42, 43, 45, 44), (44, 45, 47, 46), (46, 47, 49, 48), (48, 49, 51, 50), (50, 51, 53, 52), (52, 53, 55, 54), (54, 55, 57, 56), (56, 57, 59, 58), (58, 59, 61, 60), (3, 1, 63, 61, 59, 57, 55, 53, 51, 49, 47, 45, 43, 41, 39, 37, 35, 33, 31, 29, 27, 25, 23, 21, 19, 17, 15, 13, 11, 9, 7, 5), (60, 61, 63, 62), (62, 63, 1, 0), (0, 2, 4, 6, 8, 10, 12, 14, 16, 18, 20, 22, 24, 26, 28, 30, 32, 34, 36, 38, 40, 42, 44, 46, 48, 50, 52, 54, 56, 58, 60, 62)])
_uv = me_cylinder_008.uv_layers.new(name='UVMap')
_uv.uv.foreach_set('vector', [1.0, 0.5, 1.0, 1.0, 0.9688, 1.0, 0.9688, 0.5, 0.9688, 0.5, 0.9688, 1.0, 0.9375, 1.0, 0.9375, 0.5, 0.9375, 0.5, 0.9375, 1.0, 0.9062, 1.0, 0.9062, 0.5, 0.9062, 0.5, 0.9062, 1.0, 0.875, 1.0, 0.875, 0.5, 0.875, 0.5, 0.875, 1.0, 0.8438, 1.0, 0.8438, 0.5, 0.8438, 0.5, 0.8438, 1.0, 0.8125, 1.0, 0.8125, 0.5, 0.8125, 0.5, 0.8125, 1.0, 0.7812, 1.0, 0.7812, 0.5, 0.7812, 0.5, 0.7812, 1.0, 0.75, 1.0, 0.75, 0.5, 0.75, 0.5, 0.75, 1.0, 0.7188, 1.0, 0.7188, 0.5, 0.7188, 0.5, 0.7188, 1.0, 0.6875, 1.0, 0.6875, 0.5, 0.6875, 0.5, 0.6875, 1.0, 0.6562, 1.0, 0.6562, 0.5, 0.6562, 0.5, 0.6562, 1.0, 0.625, 1.0, 0.625, 0.5, 0.625, 0.5, 0.625, 1.0, 0.5938, 1.0, 0.5938, 0.5, 0.5938, 0.5, 0.5938, 1.0, 0.5625, 1.0, 0.5625, 0.5, 0.5625, 0.5, 0.5625, 1.0, 0.5312, 1.0, 0.5312, 0.5, 0.5312, 0.5, 0.5312, 1.0, 0.5, 1.0, 0.5, 0.5, 0.5, 0.5, 0.5, 1.0, 0.4688, 1.0, 0.4688, 0.5, 0.4688, 0.5, 0.4688, 1.0, 0.4375, 1.0, 0.4375, 0.5, 0.4375, 0.5, 0.4375, 1.0, 0.4062, 1.0, 0.4062, 0.5, 0.4062, 0.5, 0.4062, 1.0, 0.375, 1.0, 0.375, 0.5, 0.375, 0.5, 0.375, 1.0, 0.3438, 1.0, 0.3438, 0.5, 0.3438, 0.5, 0.3438, 1.0, 0.3125, 1.0, 0.3125, 0.5, 0.3125, 0.5, 0.3125, 1.0, 0.2812, 1.0, 0.2812, 0.5, 0.2812, 0.5, 0.2812, 1.0, 0.25, 1.0, 0.25, 0.5, 0.25, 0.5, 0.25, 1.0, 0.2188, 1.0, 0.2188, 0.5, 0.2188, 0.5, 0.2188, 1.0, 0.1875, 1.0, 0.1875, 0.5, 0.1875, 0.5, 0.1875, 1.0, 0.1562, 1.0, 0.1562, 0.5, 0.1562, 0.5, 0.1562, 1.0, 0.125, 1.0, 0.125, 0.5, 0.125, 0.5, 0.125, 1.0, 0.09375, 1.0, 0.09375, 0.5, 0.09375, 0.5, 0.09375, 1.0, 0.0625, 1.0, 0.0625, 0.5, 0.2968, 0.4854, 0.25, 0.49, 0.2032, 0.4854, 0.1582, 0.4717, 0.1167, 0.4496, 0.08029, 0.4197, 0.05045, 0.3833, 0.02827, 0.3418, 0.01461, 0.2968, 0.01, 0.25, 0.01461, 0.2032, 0.02827, 0.1582, 0.05045, 0.1167, 0.08029, 0.08029, 0.1167, 0.05045, 0.1582, 0.02827, 0.2032, 0.01461, 0.25, 0.01, 0.2968, 0.01461, 0.3418, 0.02827, 0.3833, 0.05045, 0.4197, 0.08029, 0.4496, 0.1167, 0.4717, 0.1582, 0.4854, 0.2032, 0.49, 0.25, 0.4854, 0.2968, 0.4717, 0.3418, 0.4496, 0.3833, 0.4197, 0.4197, 0.3833, 0.4496, 0.3418, 0.4717, 0.0625, 0.5, 0.0625, 1.0, 0.03125, 1.0, 0.03125, 0.5, 0.03125, 0.5, 0.03125, 1.0, 0.0, 1.0, 0.0, 0.5, 0.75, 0.49, 0.7968, 0.4854, 0.8418, 0.4717, 0.8833, 0.4496, 0.9197, 0.4197, 0.9496, 0.3833, 0.9717, 0.3418, 0.9854, 0.2968, 0.99, 0.25, 0.9854, 0.2032, 0.9717, 0.1582, 0.9496, 0.1167, 0.9197, 0.08029, 0.8833, 0.05045, 0.8418, 0.02827, 0.7968, 0.01461, 0.75, 0.01, 0.7032, 0.01461, 0.6582, 0.02827, 0.6167, 0.05045, 0.5803, 0.08029, 0.5504, 0.1167, 0.5283, 0.1582, 0.5146, 0.2032, 0.51, 0.25, 0.5146, 0.2968, 0.5283, 0.3418, 0.5504, 0.3833, 0.5803, 0.4197, 0.6167, 0.4496, 0.6582, 0.4717, 0.7032, 0.4854])
me_cylinder_008.update()
me_cylinder_009 = bpy.data.meshes.new('Cylinder.009')
me_cylinder_009.from_pydata([(-1.0, 0.8332, 7.35), (-1.0, 0.8332, 9.35), (-0.8049, 0.814, 7.35), (-0.8049, 0.814, 9.35), (-0.6173, 0.7571, 7.35), (-0.6173, 0.7571, 9.35), (-0.4444, 0.6647, 7.35), (-0.4444, 0.6647, 9.35), (-0.2929, 0.5403, 7.35), (-0.2929, 0.5403, 9.35), (-0.1685, 0.3888, 7.35), (-0.1685, 0.3888, 9.35), (-0.07612, 0.2159, 7.35), (-0.07612, 0.2159, 9.35), (-0.01921, 0.02831, 7.35), (-0.01921, 0.02831, 9.35), (0.0, -0.1668, 7.35), (0.0, -0.1668, 9.35), (-0.01921, -0.3619, 7.35), (-0.01921, -0.3619, 9.35), (-0.07612, -0.5495, 7.35), (-0.07612, -0.5495, 9.35), (-0.1685, -0.7224, 7.35), (-0.1685, -0.7224, 9.35), (-0.2929, -0.8739, 7.35), (-0.2929, -0.8739, 9.35), (-0.4444, -0.9983, 7.35), (-0.4444, -0.9983, 9.35), (-0.6173, -1.091, 7.35), (-0.6173, -1.091, 9.35), (-0.8049, -1.148, 7.35), (-0.8049, -1.148, 9.35), (-1.0, -1.167, 7.35), (-1.0, -1.167, 9.35), (-1.195, -1.148, 7.35), (-1.195, -1.148, 9.35), (-1.383, -1.091, 7.35), (-1.383, -1.091, 9.35), (-1.556, -0.9983, 7.35), (-1.556, -0.9983, 9.35), (-1.707, -0.8739, 7.35), (-1.707, -0.8739, 9.35), (-1.831, -0.7224, 7.35), (-1.831, -0.7224, 9.35), (-1.924, -0.5495, 7.35), (-1.924, -0.5495, 9.35), (-1.981, -0.3619, 7.35), (-1.981, -0.3619, 9.35), (-2.0, -0.1668, 7.35), (-2.0, -0.1668, 9.35), (-1.981, 0.02831, 7.35), (-1.981, 0.02831, 9.35), (-1.924, 0.2159, 7.35), (-1.924, 0.2159, 9.35), (-1.831, 0.3888, 7.35), (-1.831, 0.3888, 9.35), (-1.707, 0.5403, 7.35), (-1.707, 0.5403, 9.35), (-1.556, 0.6647, 7.35), (-1.556, 0.6647, 9.35), (-1.383, 0.7571, 7.35), (-1.383, 0.7571, 9.35), (-1.195, 0.814, 7.35), (-1.195, 0.814, 9.35)], [], [(0, 1, 3, 2), (2, 3, 5, 4), (4, 5, 7, 6), (6, 7, 9, 8), (8, 9, 11, 10), (10, 11, 13, 12), (12, 13, 15, 14), (14, 15, 17, 16), (16, 17, 19, 18), (18, 19, 21, 20), (20, 21, 23, 22), (22, 23, 25, 24), (24, 25, 27, 26), (26, 27, 29, 28), (28, 29, 31, 30), (30, 31, 33, 32), (32, 33, 35, 34), (34, 35, 37, 36), (36, 37, 39, 38), (38, 39, 41, 40), (40, 41, 43, 42), (42, 43, 45, 44), (44, 45, 47, 46), (46, 47, 49, 48), (48, 49, 51, 50), (50, 51, 53, 52), (52, 53, 55, 54), (54, 55, 57, 56), (56, 57, 59, 58), (58, 59, 61, 60), (3, 1, 63, 61, 59, 57, 55, 53, 51, 49, 47, 45, 43, 41, 39, 37, 35, 33, 31, 29, 27, 25, 23, 21, 19, 17, 15, 13, 11, 9, 7, 5), (60, 61, 63, 62), (62, 63, 1, 0), (0, 2, 4, 6, 8, 10, 12, 14, 16, 18, 20, 22, 24, 26, 28, 30, 32, 34, 36, 38, 40, 42, 44, 46, 48, 50, 52, 54, 56, 58, 60, 62)])
_uv = me_cylinder_009.uv_layers.new(name='UVMap')
_uv.uv.foreach_set('vector', [1.0, 0.5, 1.0, 1.0, 0.9688, 1.0, 0.9688, 0.5, 0.9688, 0.5, 0.9688, 1.0, 0.9375, 1.0, 0.9375, 0.5, 0.9375, 0.5, 0.9375, 1.0, 0.9062, 1.0, 0.9062, 0.5, 0.9062, 0.5, 0.9062, 1.0, 0.875, 1.0, 0.875, 0.5, 0.875, 0.5, 0.875, 1.0, 0.8438, 1.0, 0.8438, 0.5, 0.8438, 0.5, 0.8438, 1.0, 0.8125, 1.0, 0.8125, 0.5, 0.8125, 0.5, 0.8125, 1.0, 0.7812, 1.0, 0.7812, 0.5, 0.7812, 0.5, 0.7812, 1.0, 0.75, 1.0, 0.75, 0.5, 0.75, 0.5, 0.75, 1.0, 0.7188, 1.0, 0.7188, 0.5, 0.7188, 0.5, 0.7188, 1.0, 0.6875, 1.0, 0.6875, 0.5, 0.6875, 0.5, 0.6875, 1.0, 0.6562, 1.0, 0.6562, 0.5, 0.6562, 0.5, 0.6562, 1.0, 0.625, 1.0, 0.625, 0.5, 0.625, 0.5, 0.625, 1.0, 0.5938, 1.0, 0.5938, 0.5, 0.5938, 0.5, 0.5938, 1.0, 0.5625, 1.0, 0.5625, 0.5, 0.5625, 0.5, 0.5625, 1.0, 0.5312, 1.0, 0.5312, 0.5, 0.5312, 0.5, 0.5312, 1.0, 0.5, 1.0, 0.5, 0.5, 0.5, 0.5, 0.5, 1.0, 0.4688, 1.0, 0.4688, 0.5, 0.4688, 0.5, 0.4688, 1.0, 0.4375, 1.0, 0.4375, 0.5, 0.4375, 0.5, 0.4375, 1.0, 0.4062, 1.0, 0.4062, 0.5, 0.4062, 0.5, 0.4062, 1.0, 0.375, 1.0, 0.375, 0.5, 0.375, 0.5, 0.375, 1.0, 0.3438, 1.0, 0.3438, 0.5, 0.3438, 0.5, 0.3438, 1.0, 0.3125, 1.0, 0.3125, 0.5, 0.3125, 0.5, 0.3125, 1.0, 0.2812, 1.0, 0.2812, 0.5, 0.2812, 0.5, 0.2812, 1.0, 0.25, 1.0, 0.25, 0.5, 0.25, 0.5, 0.25, 1.0, 0.2188, 1.0, 0.2188, 0.5, 0.2188, 0.5, 0.2188, 1.0, 0.1875, 1.0, 0.1875, 0.5, 0.1875, 0.5, 0.1875, 1.0, 0.1562, 1.0, 0.1562, 0.5, 0.1562, 0.5, 0.1562, 1.0, 0.125, 1.0, 0.125, 0.5, 0.125, 0.5, 0.125, 1.0, 0.09375, 1.0, 0.09375, 0.5, 0.09375, 0.5, 0.09375, 1.0, 0.0625, 1.0, 0.0625, 0.5, 0.2968, 0.4854, 0.25, 0.49, 0.2032, 0.4854, 0.1582, 0.4717, 0.1167, 0.4496, 0.08029, 0.4197, 0.05045, 0.3833, 0.02827, 0.3418, 0.01461, 0.2968, 0.01, 0.25, 0.01461, 0.2032, 0.02827, 0.1582, 0.05045, 0.1167, 0.08029, 0.08029, 0.1167, 0.05045, 0.1582, 0.02827, 0.2032, 0.01461, 0.25, 0.01, 0.2968, 0.01461, 0.3418, 0.02827, 0.3833, 0.05045, 0.4197, 0.08029, 0.4496, 0.1167, 0.4717, 0.1582, 0.4854, 0.2032, 0.49, 0.25, 0.4854, 0.2968, 0.4717, 0.3418, 0.4496, 0.3833, 0.4197, 0.4197, 0.3833, 0.4496, 0.3418, 0.4717, 0.0625, 0.5, 0.0625, 1.0, 0.03125, 1.0, 0.03125, 0.5, 0.03125, 0.5, 0.03125, 1.0, 0.0, 1.0, 0.0, 0.5, 0.75, 0.49, 0.7968, 0.4854, 0.8418, 0.4717, 0.8833, 0.4496, 0.9197, 0.4197, 0.9496, 0.3833, 0.9717, 0.3418, 0.9854, 0.2968, 0.99, 0.25, 0.9854, 0.2032, 0.9717, 0.1582, 0.9496, 0.1167, 0.9197, 0.08029, 0.8833, 0.05045, 0.8418, 0.02827, 0.7968, 0.01461, 0.75, 0.01, 0.7032, 0.01461, 0.6582, 0.02827, 0.6167, 0.05045, 0.5803, 0.08029, 0.5504, 0.1167, 0.5283, 0.1582, 0.5146, 0.2032, 0.51, 0.25, 0.5146, 0.2968, 0.5283, 0.3418, 0.5504, 0.3833, 0.5803, 0.4197, 0.6167, 0.4496, 0.6582, 0.4717, 0.7032, 0.4854])
me_cylinder_009.update()
me_cylinder_010 = bpy.data.meshes.new('Cylinder.010')
me_cylinder_010.from_pydata([(-1.0, -1.58, 7.35), (-1.0, -1.58, 9.35), (-0.8049, -1.6, 7.35), (-0.8049, -1.6, 9.35), (-0.6173, -1.656, 7.35), (-0.6173, -1.656, 9.35), (-0.4444, -1.749, 7.35), (-0.4444, -1.749, 9.35), (-0.2929, -1.873, 7.35), (-0.2929, -1.873, 9.35), (-0.1685, -2.025, 7.35), (-0.1685, -2.025, 9.35), (-0.07612, -2.198, 7.35), (-0.07612, -2.198, 9.35), (-0.01921, -2.385, 7.35), (-0.01921, -2.385, 9.35), (1.192e-07, -2.58, 7.35), (1.192e-07, -2.58, 9.35), (-0.01921, -2.775, 7.35), (-0.01921, -2.775, 9.35), (-0.07612, -2.963, 7.35), (-0.07612, -2.963, 9.35), (-0.1685, -3.136, 7.35), (-0.1685, -3.136, 9.35), (-0.2929, -3.287, 7.35), (-0.2929, -3.287, 9.35), (-0.4444, -3.412, 7.35), (-0.4444, -3.412, 9.35), (-0.6173, -3.504, 7.35), (-0.6173, -3.504, 9.35), (-0.8049, -3.561, 7.35), (-0.8049, -3.561, 9.35), (-1.0, -3.58, 7.35), (-1.0, -3.58, 9.35), (-1.195, -3.561, 7.35), (-1.195, -3.561, 9.35), (-1.383, -3.504, 7.35), (-1.383, -3.504, 9.35), (-1.556, -3.412, 7.35), (-1.556, -3.412, 9.35), (-1.707, -3.287, 7.35), (-1.707, -3.287, 9.35), (-1.831, -3.136, 7.35), (-1.831, -3.136, 9.35), (-1.924, -2.963, 7.35), (-1.924, -2.963, 9.35), (-1.981, -2.775, 7.35), (-1.981, -2.775, 9.35), (-2.0, -2.58, 7.35), (-2.0, -2.58, 9.35), (-1.981, -2.385, 7.35), (-1.981, -2.385, 9.35), (-1.924, -2.198, 7.35), (-1.924, -2.198, 9.35), (-1.831, -2.025, 7.35), (-1.831, -2.025, 9.35), (-1.707, -1.873, 7.35), (-1.707, -1.873, 9.35), (-1.556, -1.749, 7.35), (-1.556, -1.749, 9.35), (-1.383, -1.656, 7.35), (-1.383, -1.656, 9.35), (-1.195, -1.6, 7.35), (-1.195, -1.6, 9.35)], [], [(0, 1, 3, 2), (2, 3, 5, 4), (4, 5, 7, 6), (6, 7, 9, 8), (8, 9, 11, 10), (10, 11, 13, 12), (12, 13, 15, 14), (14, 15, 17, 16), (16, 17, 19, 18), (18, 19, 21, 20), (20, 21, 23, 22), (22, 23, 25, 24), (24, 25, 27, 26), (26, 27, 29, 28), (28, 29, 31, 30), (30, 31, 33, 32), (32, 33, 35, 34), (34, 35, 37, 36), (36, 37, 39, 38), (38, 39, 41, 40), (40, 41, 43, 42), (42, 43, 45, 44), (44, 45, 47, 46), (46, 47, 49, 48), (48, 49, 51, 50), (50, 51, 53, 52), (52, 53, 55, 54), (54, 55, 57, 56), (56, 57, 59, 58), (58, 59, 61, 60), (3, 1, 63, 61, 59, 57, 55, 53, 51, 49, 47, 45, 43, 41, 39, 37, 35, 33, 31, 29, 27, 25, 23, 21, 19, 17, 15, 13, 11, 9, 7, 5), (60, 61, 63, 62), (62, 63, 1, 0), (0, 2, 4, 6, 8, 10, 12, 14, 16, 18, 20, 22, 24, 26, 28, 30, 32, 34, 36, 38, 40, 42, 44, 46, 48, 50, 52, 54, 56, 58, 60, 62)])
_uv = me_cylinder_010.uv_layers.new(name='UVMap')
_uv.uv.foreach_set('vector', [1.0, 0.5, 1.0, 1.0, 0.9688, 1.0, 0.9688, 0.5, 0.9688, 0.5, 0.9688, 1.0, 0.9375, 1.0, 0.9375, 0.5, 0.9375, 0.5, 0.9375, 1.0, 0.9062, 1.0, 0.9062, 0.5, 0.9062, 0.5, 0.9062, 1.0, 0.875, 1.0, 0.875, 0.5, 0.875, 0.5, 0.875, 1.0, 0.8438, 1.0, 0.8438, 0.5, 0.8438, 0.5, 0.8438, 1.0, 0.8125, 1.0, 0.8125, 0.5, 0.8125, 0.5, 0.8125, 1.0, 0.7812, 1.0, 0.7812, 0.5, 0.7812, 0.5, 0.7812, 1.0, 0.75, 1.0, 0.75, 0.5, 0.75, 0.5, 0.75, 1.0, 0.7188, 1.0, 0.7188, 0.5, 0.7188, 0.5, 0.7188, 1.0, 0.6875, 1.0, 0.6875, 0.5, 0.6875, 0.5, 0.6875, 1.0, 0.6562, 1.0, 0.6562, 0.5, 0.6562, 0.5, 0.6562, 1.0, 0.625, 1.0, 0.625, 0.5, 0.625, 0.5, 0.625, 1.0, 0.5938, 1.0, 0.5938, 0.5, 0.5938, 0.5, 0.5938, 1.0, 0.5625, 1.0, 0.5625, 0.5, 0.5625, 0.5, 0.5625, 1.0, 0.5312, 1.0, 0.5312, 0.5, 0.5312, 0.5, 0.5312, 1.0, 0.5, 1.0, 0.5, 0.5, 0.5, 0.5, 0.5, 1.0, 0.4688, 1.0, 0.4688, 0.5, 0.4688, 0.5, 0.4688, 1.0, 0.4375, 1.0, 0.4375, 0.5, 0.4375, 0.5, 0.4375, 1.0, 0.4062, 1.0, 0.4062, 0.5, 0.4062, 0.5, 0.4062, 1.0, 0.375, 1.0, 0.375, 0.5, 0.375, 0.5, 0.375, 1.0, 0.3438, 1.0, 0.3438, 0.5, 0.3438, 0.5, 0.3438, 1.0, 0.3125, 1.0, 0.3125, 0.5, 0.3125, 0.5, 0.3125, 1.0, 0.2812, 1.0, 0.2812, 0.5, 0.2812, 0.5, 0.2812, 1.0, 0.25, 1.0, 0.25, 0.5, 0.25, 0.5, 0.25, 1.0, 0.2188, 1.0, 0.2188, 0.5, 0.2188, 0.5, 0.2188, 1.0, 0.1875, 1.0, 0.1875, 0.5, 0.1875, 0.5, 0.1875, 1.0, 0.1562, 1.0, 0.1562, 0.5, 0.1562, 0.5, 0.1562, 1.0, 0.125, 1.0, 0.125, 0.5, 0.125, 0.5, 0.125, 1.0, 0.09375, 1.0, 0.09375, 0.5, 0.09375, 0.5, 0.09375, 1.0, 0.0625, 1.0, 0.0625, 0.5, 0.2968, 0.4854, 0.25, 0.49, 0.2032, 0.4854, 0.1582, 0.4717, 0.1167, 0.4496, 0.08029, 0.4197, 0.05045, 0.3833, 0.02827, 0.3418, 0.01461, 0.2968, 0.01, 0.25, 0.01461, 0.2032, 0.02827, 0.1582, 0.05045, 0.1167, 0.08029, 0.08029, 0.1167, 0.05045, 0.1582, 0.02827, 0.2032, 0.01461, 0.25, 0.01, 0.2968, 0.01461, 0.3418, 0.02827, 0.3833, 0.05045, 0.4197, 0.08029, 0.4496, 0.1167, 0.4717, 0.1582, 0.4854, 0.2032, 0.49, 0.25, 0.4854, 0.2968, 0.4717, 0.3418, 0.4496, 0.3833, 0.4197, 0.4197, 0.3833, 0.4496, 0.3418, 0.4717, 0.0625, 0.5, 0.0625, 1.0, 0.03125, 1.0, 0.03125, 0.5, 0.03125, 0.5, 0.03125, 1.0, 0.0, 1.0, 0.0, 0.5, 0.75, 0.49, 0.7968, 0.4854, 0.8418, 0.4717, 0.8833, 0.4496, 0.9197, 0.4197, 0.9496, 0.3833, 0.9717, 0.3418, 0.9854, 0.2968, 0.99, 0.25, 0.9854, 0.2032, 0.9717, 0.1582, 0.9496, 0.1167, 0.9197, 0.08029, 0.8833, 0.05045, 0.8418, 0.02827, 0.7968, 0.01461, 0.75, 0.01, 0.7032, 0.01461, 0.6582, 0.02827, 0.6167, 0.05045, 0.5803, 0.08029, 0.5504, 0.1167, 0.5283, 0.1582, 0.5146, 0.2032, 0.51, 0.25, 0.5146, 0.2968, 0.5283, 0.3418, 0.5504, 0.3833, 0.5803, 0.4197, 0.6167, 0.4496, 0.6582, 0.4717, 0.7032, 0.4854])
me_cylinder_010.update()
me_cylinder_011 = bpy.data.meshes.new('Cylinder.011')
me_cylinder_011.from_pydata([(-1.0, -3.991, 7.304), (-1.0, -3.991, 9.304), (-0.8049, -4.01, 7.304), (-0.8049, -4.01, 9.304), (-0.6173, -4.067, 7.304), (-0.6173, -4.067, 9.304), (-0.4444, -4.159, 7.304), (-0.4444, -4.159, 9.304), (-0.2929, -4.283, 7.304), (-0.2929, -4.283, 9.304), (-0.1685, -4.435, 7.304), (-0.1685, -4.435, 9.304), (-0.07612, -4.608, 7.304), (-0.07612, -4.608, 9.304), (-0.01921, -4.795, 7.304), (-0.01921, -4.795, 9.304), (1.788e-07, -4.991, 7.304), (1.788e-07, -4.991, 9.304), (-0.01921, -5.186, 7.304), (-0.01921, -5.186, 9.304), (-0.07612, -5.373, 7.304), (-0.07612, -5.373, 9.304), (-0.1685, -5.546, 7.304), (-0.1685, -5.546, 9.304), (-0.2929, -5.698, 7.304), (-0.2929, -5.698, 9.304), (-0.4444, -5.822, 7.304), (-0.4444, -5.822, 9.304), (-0.6173, -5.914, 7.304), (-0.6173, -5.914, 9.304), (-0.8049, -5.971, 7.304), (-0.8049, -5.971, 9.304), (-1.0, -5.991, 7.304), (-1.0, -5.991, 9.304), (-1.195, -5.971, 7.304), (-1.195, -5.971, 9.304), (-1.383, -5.914, 7.304), (-1.383, -5.914, 9.304), (-1.556, -5.822, 7.304), (-1.556, -5.822, 9.304), (-1.707, -5.698, 7.304), (-1.707, -5.698, 9.304), (-1.831, -5.546, 7.304), (-1.831, -5.546, 9.304), (-1.924, -5.373, 7.304), (-1.924, -5.373, 9.304), (-1.981, -5.186, 7.304), (-1.981, -5.186, 9.304), (-2.0, -4.991, 7.304), (-2.0, -4.991, 9.304), (-1.981, -4.795, 7.304), (-1.981, -4.795, 9.304), (-1.924, -4.608, 7.304), (-1.924, -4.608, 9.304), (-1.831, -4.435, 7.304), (-1.831, -4.435, 9.304), (-1.707, -4.283, 7.304), (-1.707, -4.283, 9.304), (-1.556, -4.159, 7.304), (-1.556, -4.159, 9.304), (-1.383, -4.067, 7.304), (-1.383, -4.067, 9.304), (-1.195, -4.01, 7.304), (-1.195, -4.01, 9.304)], [], [(0, 1, 3, 2), (2, 3, 5, 4), (4, 5, 7, 6), (6, 7, 9, 8), (8, 9, 11, 10), (10, 11, 13, 12), (12, 13, 15, 14), (14, 15, 17, 16), (16, 17, 19, 18), (18, 19, 21, 20), (20, 21, 23, 22), (22, 23, 25, 24), (24, 25, 27, 26), (26, 27, 29, 28), (28, 29, 31, 30), (30, 31, 33, 32), (32, 33, 35, 34), (34, 35, 37, 36), (36, 37, 39, 38), (38, 39, 41, 40), (40, 41, 43, 42), (42, 43, 45, 44), (44, 45, 47, 46), (46, 47, 49, 48), (48, 49, 51, 50), (50, 51, 53, 52), (52, 53, 55, 54), (54, 55, 57, 56), (56, 57, 59, 58), (58, 59, 61, 60), (3, 1, 63, 61, 59, 57, 55, 53, 51, 49, 47, 45, 43, 41, 39, 37, 35, 33, 31, 29, 27, 25, 23, 21, 19, 17, 15, 13, 11, 9, 7, 5), (60, 61, 63, 62), (62, 63, 1, 0), (0, 2, 4, 6, 8, 10, 12, 14, 16, 18, 20, 22, 24, 26, 28, 30, 32, 34, 36, 38, 40, 42, 44, 46, 48, 50, 52, 54, 56, 58, 60, 62)])
_uv = me_cylinder_011.uv_layers.new(name='UVMap')
_uv.uv.foreach_set('vector', [1.0, 0.5, 1.0, 1.0, 0.9688, 1.0, 0.9688, 0.5, 0.9688, 0.5, 0.9688, 1.0, 0.9375, 1.0, 0.9375, 0.5, 0.9375, 0.5, 0.9375, 1.0, 0.9062, 1.0, 0.9062, 0.5, 0.9062, 0.5, 0.9062, 1.0, 0.875, 1.0, 0.875, 0.5, 0.875, 0.5, 0.875, 1.0, 0.8438, 1.0, 0.8438, 0.5, 0.8438, 0.5, 0.8438, 1.0, 0.8125, 1.0, 0.8125, 0.5, 0.8125, 0.5, 0.8125, 1.0, 0.7812, 1.0, 0.7812, 0.5, 0.7812, 0.5, 0.7812, 1.0, 0.75, 1.0, 0.75, 0.5, 0.75, 0.5, 0.75, 1.0, 0.7188, 1.0, 0.7188, 0.5, 0.7188, 0.5, 0.7188, 1.0, 0.6875, 1.0, 0.6875, 0.5, 0.6875, 0.5, 0.6875, 1.0, 0.6562, 1.0, 0.6562, 0.5, 0.6562, 0.5, 0.6562, 1.0, 0.625, 1.0, 0.625, 0.5, 0.625, 0.5, 0.625, 1.0, 0.5938, 1.0, 0.5938, 0.5, 0.5938, 0.5, 0.5938, 1.0, 0.5625, 1.0, 0.5625, 0.5, 0.5625, 0.5, 0.5625, 1.0, 0.5312, 1.0, 0.5312, 0.5, 0.5312, 0.5, 0.5312, 1.0, 0.5, 1.0, 0.5, 0.5, 0.5, 0.5, 0.5, 1.0, 0.4688, 1.0, 0.4688, 0.5, 0.4688, 0.5, 0.4688, 1.0, 0.4375, 1.0, 0.4375, 0.5, 0.4375, 0.5, 0.4375, 1.0, 0.4062, 1.0, 0.4062, 0.5, 0.4062, 0.5, 0.4062, 1.0, 0.375, 1.0, 0.375, 0.5, 0.375, 0.5, 0.375, 1.0, 0.3438, 1.0, 0.3438, 0.5, 0.3438, 0.5, 0.3438, 1.0, 0.3125, 1.0, 0.3125, 0.5, 0.3125, 0.5, 0.3125, 1.0, 0.2812, 1.0, 0.2812, 0.5, 0.2812, 0.5, 0.2812, 1.0, 0.25, 1.0, 0.25, 0.5, 0.25, 0.5, 0.25, 1.0, 0.2188, 1.0, 0.2188, 0.5, 0.2188, 0.5, 0.2188, 1.0, 0.1875, 1.0, 0.1875, 0.5, 0.1875, 0.5, 0.1875, 1.0, 0.1562, 1.0, 0.1562, 0.5, 0.1562, 0.5, 0.1562, 1.0, 0.125, 1.0, 0.125, 0.5, 0.125, 0.5, 0.125, 1.0, 0.09375, 1.0, 0.09375, 0.5, 0.09375, 0.5, 0.09375, 1.0, 0.0625, 1.0, 0.0625, 0.5, 0.2968, 0.4854, 0.25, 0.49, 0.2032, 0.4854, 0.1582, 0.4717, 0.1167, 0.4496, 0.08029, 0.4197, 0.05045, 0.3833, 0.02827, 0.3418, 0.01461, 0.2968, 0.01, 0.25, 0.01461, 0.2032, 0.02827, 0.1582, 0.05045, 0.1167, 0.08029, 0.08029, 0.1167, 0.05045, 0.1582, 0.02827, 0.2032, 0.01461, 0.25, 0.01, 0.2968, 0.01461, 0.3418, 0.02827, 0.3833, 0.05045, 0.4197, 0.08029, 0.4496, 0.1167, 0.4717, 0.1582, 0.4854, 0.2032, 0.49, 0.25, 0.4854, 0.2968, 0.4717, 0.3418, 0.4496, 0.3833, 0.4197, 0.4197, 0.3833, 0.4496, 0.3418, 0.4717, 0.0625, 0.5, 0.0625, 1.0, 0.03125, 1.0, 0.03125, 0.5, 0.03125, 0.5, 0.03125, 1.0, 0.0, 1.0, 0.0, 0.5, 0.75, 0.49, 0.7968, 0.4854, 0.8418, 0.4717, 0.8833, 0.4496, 0.9197, 0.4197, 0.9496, 0.3833, 0.9717, 0.3418, 0.9854, 0.2968, 0.99, 0.25, 0.9854, 0.2032, 0.9717, 0.1582, 0.9496, 0.1167, 0.9197, 0.08029, 0.8833, 0.05045, 0.8418, 0.02827, 0.7968, 0.01461, 0.75, 0.01, 0.7032, 0.01461, 0.6582, 0.02827, 0.6167, 0.05045, 0.5803, 0.08029, 0.5504, 0.1167, 0.5283, 0.1582, 0.5146, 0.2032, 0.51, 0.25, 0.5146, 0.2968, 0.5283, 0.3418, 0.5504, 0.3833, 0.5803, 0.4197, 0.6167, 0.4496, 0.6582, 0.4717, 0.7032, 0.4854])
me_cylinder_011.update()

# ---- objects
ob_cube = bpy.data.objects.new('Cube', me_cube)
ob_cylinder = bpy.data.objects.new('Cylinder', me_cylinder)
ob_cylinder_001 = bpy.data.objects.new('Cylinder.001', me_cylinder_001)
ob_cube_001 = bpy.data.objects.new('Cube.001', me_cube_001)
ob_cylinder_002 = bpy.data.objects.new('Cylinder.002', me_cylinder_002)
ob_cylinder_003 = bpy.data.objects.new('Cylinder.003', me_cylinder_003)
ob_cylinder_004 = bpy.data.objects.new('Cylinder.004', me_cylinder_004)
ob_cylinder_005 = bpy.data.objects.new('Cylinder.005', me_cylinder_005)
ob_cylinder_006 = bpy.data.objects.new('Cylinder.006', me_cylinder_006)
ob_cube_002 = bpy.data.objects.new('Cube.002', me_cube_002)
ob_cube_003 = bpy.data.objects.new('Cube.003', me_cube_003)
ob_cylinder_007 = bpy.data.objects.new('Cylinder.007', me_cylinder_007)
ob_cylinder_008 = bpy.data.objects.new('Cylinder.008', me_cylinder_008)
ob_cylinder_009 = bpy.data.objects.new('Cylinder.009', me_cylinder_009)
ob_cylinder_010 = bpy.data.objects.new('Cylinder.010', me_cylinder_010)
ob_cylinder_011 = bpy.data.objects.new('Cylinder.011', me_cylinder_011)

# ---- transforms, parenting, visibility, modifiers, constraints
ob_cube.location = (0.0, 0.0, 0.0)
ob_cube.scale = (3.926, 2.433, 1.0)
ob_cube.lock_rotations_4d = False
ob_cube.empty_display_type = 'ARROWS'
ob_cube.lineart.crease_threshold = 0.0
ob_cylinder.location = (-2.384e-07, 1.421e-14, 0.0)
ob_cylinder.rotation_euler = (1.571, 1.571, 0.0)
ob_cylinder.scale = (0.5056, 0.5056, 1.744)
ob_cylinder_001.location = (0.0, -5.684e-14, 2.384e-07)
ob_cylinder_001.rotation_euler = (3.142, 1.571, 0.0)
ob_cylinder_001.scale = (0.2355, 0.2355, 3.869)
ob_cube_001.location = (0.0, 0.0, 0.0)
ob_cylinder_002.location = (0.0, 0.0, 0.0)
ob_cylinder_002.rotation_euler = (1.571, 1.571, 0.0)
ob_cylinder_002.scale = (0.5, 0.5, 0.2147)
ob_cylinder_003.location = (1.192e-07, -1.192e-07, 0.0)
ob_cylinder_003.rotation_euler = (1.571, 1.571, 0.0)
ob_cylinder_003.scale = (0.5, 0.5, 0.2147)
ob_cylinder_004.location = (0.0, -1.192e-07, 0.0)
ob_cylinder_004.rotation_euler = (1.571, 1.571, 0.0)
ob_cylinder_004.scale = (0.5, 0.5, 0.2147)
ob_cylinder_005.location = (-1.192e-07, -1.192e-07, 0.0)
ob_cylinder_005.rotation_euler = (1.571, 1.571, 0.0)
ob_cylinder_005.scale = (0.5, 0.5, 0.2147)
ob_cylinder_006.location = (0.0, -1.192e-07, 0.0)
ob_cylinder_006.rotation_euler = (1.571, 1.571, 0.0)
ob_cylinder_006.scale = (0.5, 0.5, 0.2147)
ob_cube_002.location = (0.0, 1.192e-07, 0.0)
ob_cube_002.scale = (3.624, -0.5, 0.5)
ob_cube_003.location = (0.0, -1.192e-07, 0.0)
ob_cube_003.scale = (3.624, 0.5, 0.5)
ob_cylinder_007.location = (0.0, 1.192e-07, 0.0)
ob_cylinder_007.rotation_euler = (1.571, 1.571, 0.0)
ob_cylinder_007.scale = (0.5, 0.5, 0.2147)
ob_cylinder_008.location = (0.0, 0.0, 0.0)
ob_cylinder_008.rotation_euler = (1.571, 1.571, 0.0)
ob_cylinder_008.scale = (0.5, 0.5, 0.2147)
ob_cylinder_009.location = (7.451e-09, 0.0, 0.0)
ob_cylinder_009.rotation_euler = (1.571, 1.571, 0.0)
ob_cylinder_009.scale = (0.5, 0.5, 0.2147)
ob_cylinder_010.location = (0.0, 0.0, 0.0)
ob_cylinder_010.rotation_euler = (1.571, 1.571, 0.0)
ob_cylinder_010.scale = (0.5, 0.5, 0.2147)
ob_cylinder_011.location = (0.0, 0.0, 0.0)
ob_cylinder_011.rotation_euler = (1.571, 1.571, 0.0)
ob_cylinder_011.scale = (0.5, 0.5, 0.2147)

# ---- collection membership
col_collection.objects.link(ob_cube)
col_collection.objects.link(ob_cylinder)
col_collection.objects.link(ob_cylinder_001)
col_collection.objects.link(ob_cube_001)
col_collection.objects.link(ob_cylinder_002)
col_collection.objects.link(ob_cylinder_003)
col_collection.objects.link(ob_cylinder_004)
col_collection.objects.link(ob_cylinder_005)
col_collection.objects.link(ob_cylinder_006)
col_collection.objects.link(ob_cube_002)
col_collection.objects.link(ob_cube_003)
col_collection.objects.link(ob_cylinder_007)
col_collection.objects.link(ob_cylinder_008)
col_collection.objects.link(ob_cylinder_009)
col_collection.objects.link(ob_cylinder_010)
col_collection.objects.link(ob_cylinder_011)

# ---- scene / render settings (as saved in the file)
scene.frame_start = 1; scene.frame_end = 250; scene.frame_set(1)
scene.render.engine = 'BLENDER_EEVEE_NEXT'
scene.cycles.sampling_pattern = 'TABULATED_SOBOL'
scene.cycles.use_light_tree = False
scene.view_settings.view_transform = 'Filmic'
bpy.context.view_layer.update()

# ---- added for rendering (the .blend has no active camera and no usable light): camera, sun
cam_auto = bpy.data.cameras.new('AutoCamera')
cam_auto.lens = 50.0
cam_auto.sensor_width = 36.0
cam_auto.clip_end = 1000.0
ob_auto_camera = bpy.data.objects.new('AutoCamera', cam_auto)
scene.collection.objects.link(ob_auto_camera)
ob_auto_camera.location = (13.606, -14.2985, 11.5317)
ob_auto_camera.rotation_euler = (1.09748, -7.21219e-08, 0.694738)
scene.camera = ob_auto_camera
light_auto_sun = bpy.data.lights.new('AutoSun', 'SUN')
light_auto_sun.energy = 3.0
light_auto_sun.angle = 0.0523599
ob_auto_sun = bpy.data.objects.new('AutoSun', light_auto_sun)
scene.collection.objects.link(ob_auto_sun)
ob_auto_sun.rotation_euler = (0.872665, 0.174533, 0.523599)
bpy.context.view_layer.update()

